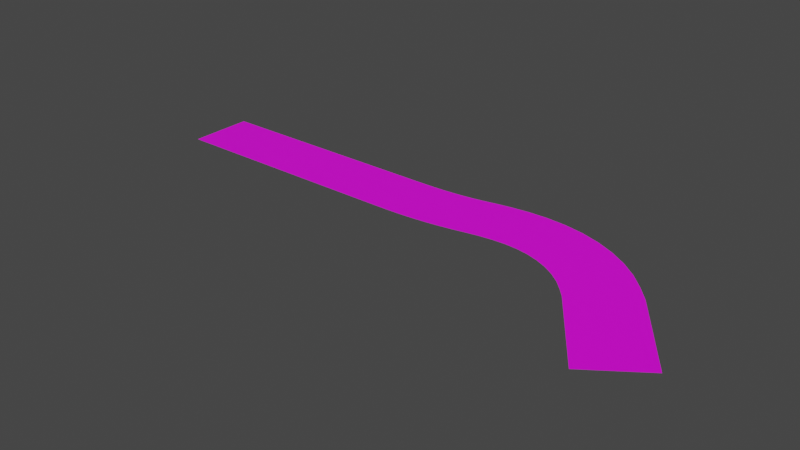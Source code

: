 # Source: Farm_Road.blend  (saved by Blender 3.1.7; exported with 4.5.12 LTS)
import bpy
from mathutils import Matrix  # noqa: F401  (used for matrix-valued properties, if any)

bpy.ops.wm.read_factory_settings(use_empty=True)
scene = bpy.context.scene
scene.name = 'Scene'

# ---- collections
col_collection = bpy.data.collections.new('Collection'); scene.collection.children.link(col_collection)

# ---- images (referenced by path relative to the original .blend; pixels are not part of the script)
import os
ASSET_DIR = os.environ.get("B2B_ASSET_DIR", "")  # directory of the original .blend (textures are referenced by path, not embedded)
HERE = os.path.dirname(os.path.abspath(__file__))  # packed textures are extracted next to this script under _unpacked/

def load_image(name, relpath, width, height, colorspace="sRGB"):
    """Load a texture the original file referenced (path relative to the .blend, or extracted next to this script)."""
    p = next((c for c in (os.path.join(HERE, relpath), os.path.join(ASSET_DIR, relpath)) if relpath and os.path.exists(c)), "")
    if p:
        img = bpy.data.images.load(p, check_existing=True)
        img.name = name
    else:  # same state as the original file: an image datablock whose file is absent (Cycles renders it pink)
        img = bpy.data.images.new(name, width, height)
        img.source = "FILE"
        img.filepath = "//" + (relpath or name)
    img.colorspace_settings.name = colorspace
    return img
img_black_png_001 = load_image('Black.png.001', 'Black.png', 1024, 1024, 'sRGB')
img_white_png_001 = load_image('White.png.001', 'White.png', 1024, 1024, 'sRGB')
img_yellow_png_001 = load_image('Yellow.png.001', 'Yellow.png', 1024, 1024, 'sRGB')

# ---- materials (node trees are filled in below, after node groups)
mat_m_road = bpy.data.materials.new('M_Road')
mat_m_road.use_transparent_shadow = False
mat_m_road.diffuse_color = (0.8, 0.5449, 0.1592, 1.0)
mat_m_road_lines_white = bpy.data.materials.new('M_Road_Lines_White')
mat_m_road_lines_white.use_transparent_shadow = False
mat_m_road_lines_yellow = bpy.data.materials.new('M_Road_Lines_Yellow')
mat_m_road_lines_yellow.use_transparent_shadow = False

# ---- material node trees
mat_m_road.use_nodes = True; mat_m_road.node_tree.nodes.clear()
_N = mat_m_road.node_tree.nodes; _L = mat_m_road.node_tree.links
n0 = _N.new('ShaderNodeBsdfPrincipled'); n0.name = 'Principled BSDF'; n0.location = (10, 300)
n0.distribution = 'GGX'
n0.subsurface_method = 'RANDOM_WALK_SKIN'
n0.inputs[3].default_value = 1.45
n0.inputs[27].default_value = (0.0, 0.0, 0.0, 1.0)
n0.inputs[28].default_value = 1.0
n1 = _N.new('ShaderNodeOutputMaterial'); n1.name = 'Material Output'; n1.location = (300, 300)
n2 = _N.new('ShaderNodeTexImage'); n2.name = '이미지 텍스처'; n2.location = (-320, 290)
n2.image = img_black_png_001
_L.new(n0.outputs[0], n1.inputs[0])
_L.new(n2.outputs[0], n0.inputs[0])
n1.is_active_output = True
mat_m_road_lines_white.use_nodes = True; mat_m_road_lines_white.node_tree.nodes.clear()
_N = mat_m_road_lines_white.node_tree.nodes; _L = mat_m_road_lines_white.node_tree.links
n0 = _N.new('ShaderNodeBsdfPrincipled'); n0.name = 'Principled BSDF'; n0.location = (10, 300)
n0.distribution = 'GGX'
n0.subsurface_method = 'RANDOM_WALK_SKIN'
n0.inputs[3].default_value = 1.45
n0.inputs[27].default_value = (0.0, 0.0, 0.0, 1.0)
n0.inputs[28].default_value = 1.0
n1 = _N.new('ShaderNodeOutputMaterial'); n1.name = 'Material Output'; n1.location = (300, 300)
n2 = _N.new('ShaderNodeTexImage'); n2.name = '이미지 텍스처'; n2.location = (-288, 223)
n2.image = img_white_png_001
_L.new(n0.outputs[0], n1.inputs[0])
_L.new(n2.outputs[0], n0.inputs[0])
n1.is_active_output = True
mat_m_road_lines_yellow.use_nodes = True; mat_m_road_lines_yellow.node_tree.nodes.clear()
_N = mat_m_road_lines_yellow.node_tree.nodes; _L = mat_m_road_lines_yellow.node_tree.links
n0 = _N.new('ShaderNodeBsdfPrincipled'); n0.name = 'Principled BSDF'; n0.location = (10, 300)
n0.distribution = 'GGX'
n0.subsurface_method = 'RANDOM_WALK_SKIN'
n0.inputs[3].default_value = 1.45
n0.inputs[27].default_value = (0.0, 0.0, 0.0, 1.0)
n0.inputs[28].default_value = 1.0
n1 = _N.new('ShaderNodeOutputMaterial'); n1.name = 'Material Output'; n1.location = (300, 300)
n2 = _N.new('ShaderNodeTexImage'); n2.name = '이미지 텍스처'; n2.location = (-283, 237)
n2.image = img_yellow_png_001
_L.new(n0.outputs[0], n1.inputs[0])
_L.new(n2.outputs[0], n0.inputs[0])
n1.is_active_output = True

# ---- world
world_world = bpy.data.worlds.new('World'); scene.world = world_world
world_world.use_nodes = True; world_world.node_tree.nodes.clear()
_N = world_world.node_tree.nodes; _L = world_world.node_tree.links
n0 = _N.new('ShaderNodeOutputWorld'); n0.name = 'World Output'; n0.location = (300, 300)
n1 = _N.new('ShaderNodeBackground'); n1.name = 'Background'; n1.location = (10, 300)
n1.inputs[0].default_value = (0.05088, 0.05088, 0.05088, 1.0)
_L.new(n1.outputs[0], n0.inputs[0])
n0.is_active_output = True
world_world.color = (0.05088, 0.05088, 0.05088)
world_world.use_sun_shadow = False
world_world.sun_shadow_jitter_overblur = 0.0

# ---- meshes
me_sm_road_01_md = bpy.data.meshes.new('SM_Road_01.md')
me_sm_road_01_md.from_pydata([(-33.64, -0.455, 0.01), (-29.09, 2.926, 0.01), (-33.64, 2.926, 0.01), (-29.09, -0.455, 0.01), (-33.64, -3.836, 0.01), (-24.55, 2.926, 0.01), (-29.09, -3.836, 0.01), (-24.55, -0.455, 0.01), (-20.0, 2.926, 0.01), (-24.55, -3.836, 0.01), (-20.0, -0.455, 0.01), (-15.46, 2.926, 0.01), (-20.0, -3.836, 0.01), (-15.46, -0.455, 0.01), (-15.46, -3.836, 0.01), (-14.28, 2.926, 0.01), (-14.28, -3.836, 0.01), (-14.28, -0.455, 0.01), (-13.1, -0.455, 0.01), (-13.1, -3.836, 0.01), (-13.1, 2.926, 0.01), (-11.93, -3.836, 0.01), (-11.93, -0.455, 0.01), (-11.93, 2.926, 0.01), (-10.75, -3.836, 0.01), (-10.75, -0.455, 0.01), (-10.75, 2.926, 0.01), (-9.573, 2.926, 0.01), (-9.572, -0.455, 0.01), (-9.571, -3.836, 0.01), (-8.402, 2.926, 0.01), (-8.398, -0.4551, 0.01), (-8.394, -3.836, 0.01), (-7.194, -3.827, 0.01), (-7.226, -0.4466, 0.01), (-7.257, 2.934, 0.01), (-5.95, -3.799, 0.01), (-6.056, -0.4209, 0.01), (-6.163, 2.957, 0.01), (-5.094, 3.005, 0.01), (-4.888, -0.3683, 0.01), (-4.682, -3.742, 0.01), (-4.029, 3.087, 0.01), (-3.411, -3.645, 0.01), (-3.72, -0.2791, 0.01), (-2.139, -3.507, 0.01), (-2.553, -0.1531, 0.01), (-2.966, 3.201, 0.01), (-0.8703, -3.33, 0.01), (-1.388, 0.009556, 0.01), (-1.906, 3.349, 0.01), (0.4013, -3.113, 0.01), (-0.1776, 0.2189, 0.01), (-0.7565, 3.551, 0.01), (1.682, -2.854, 0.01), (1.127, 0.485, 0.01), (0.5731, 3.824, 0.01), (3.001, -2.609, 0.01), (2.564, 0.745, 0.01), (2.127, 4.099, 0.01), (4.388, -2.432, 0.01), (4.169, 0.9365, 0.01), (3.951, 4.305, 0.01), (5.786, -2.365, 0.01), (5.862, 1.003, 0.01), (5.939, 4.37, 0.01), (7.136, -2.448, 0.01), (7.562, 0.8872, 0.01), (7.987, 4.223, 0.01), (8.436, -2.683, 0.01), (9.238, 0.5802, 0.01), (10.04, 3.844, 0.01), (12.05, 3.215, 0.01), (10.86, 0.07197, 0.01), (9.679, -3.071, 0.01), (13.97, 2.347, 0.01), (12.42, -0.629, 0.01), (10.86, -3.605, 0.01), (15.78, 1.25, 0.01), (13.87, -1.514, 0.01), (11.96, -4.279, 0.01), (17.43, -0.04925, 0.01), (15.2, -2.566, 0.01), (12.98, -5.082, 0.01), (18.9, -1.526, 0.01), (16.39, -3.765, 0.01), (13.89, -6.004, 0.01), (14.63, -6.849, 0.01), (17.39, -4.903, 0.01), (20.15, -2.956, 0.01), (16.14, -8.981, 0.01), (18.9, -7.034, 0.01), (21.66, -5.087, 0.01), (17.64, -11.11, 0.01), (20.41, -9.166, 0.01), (23.17, -7.219, 0.01), (19.15, -13.24, 0.01), (21.91, -11.3, 0.01), (20.66, -15.38, 0.01), (24.67, -9.351, 0.01), (23.42, -13.43, 0.01), (26.18, -11.48, 0.01), (-33.64, -3.061, 0.016), (-15.46, -2.921, 0.016), (-33.64, -2.921, 0.016), (-15.46, -3.061, 0.016), (-14.28, -2.921, 0.016), (-14.28, -3.061, 0.016), (-13.1, -2.921, 0.016), (-13.1, -3.061, 0.016), (-11.93, -2.921, 0.016), (-11.93, -3.061, 0.016), (-10.75, -2.921, 0.016), (-10.75, -3.061, 0.016), (-9.572, -2.921, 0.016), (-9.571, -3.061, 0.016), (-8.395, -2.921, 0.016), (-8.395, -3.061, 0.016), (-7.201, -3.052, 0.016), (-7.202, -2.912, 0.016), (-5.975, -3.024, 0.016), (-5.979, -2.885, 0.016), (-4.738, -2.829, 0.016), (-4.73, -2.968, 0.016), (-3.482, -2.873, 0.016), (-3.495, -2.734, 0.016), (-2.234, -2.738, 0.016), (-2.251, -2.599, 0.016), (-0.989, -2.564, 0.016), (-1.01, -2.426, 0.016), (0.2686, -2.349, 0.016), (0.2446, -2.211, 0.016), (1.555, -2.088, 0.016), (1.532, -1.95, 0.016), (2.901, -1.84, 0.016), (2.883, -1.701, 0.016), (4.338, -1.66, 0.016), (4.329, -1.52, 0.016), (5.803, -1.593, 0.016), (5.806, -1.453, 0.016), (7.234, -1.683, 0.016), (7.252, -1.545, 0.016), (8.62, -1.935, 0.016), (8.653, -1.8, 0.016), (10.0, -2.22, 0.016), (9.951, -2.35, 0.016), (11.28, -2.799, 0.016), (11.21, -2.923, 0.016), (12.48, -3.531, 0.016), (12.4, -3.645, 0.016), (13.58, -4.401, 0.016), (13.49, -4.505, 0.016), (14.57, -5.398, 0.016), (14.46, -5.491, 0.016), (15.26, -6.403, 0.016), (15.38, -6.322, 0.016), (16.77, -8.535, 0.016), (16.88, -8.454, 0.016), (18.28, -10.67, 0.016), (18.39, -10.59, 0.016), (19.78, -12.8, 0.016), (19.9, -12.72, 0.016), (21.29, -14.93, 0.016), (21.4, -14.85, 0.016), (-33.64, 2.011, 0.016), (-15.46, 2.151, 0.016), (-33.64, 2.151, 0.016), (-15.46, 2.011, 0.016), (-14.28, 2.151, 0.016), (-14.28, 2.011, 0.016), (-13.1, 2.151, 0.016), (-13.1, 2.011, 0.016), (-11.93, 2.151, 0.016), (-11.93, 2.011, 0.016), (-10.75, 2.151, 0.016), (-10.75, 2.011, 0.016), (-9.573, 2.151, 0.016), (-9.573, 2.011, 0.016), (-8.401, 2.151, 0.016), (-8.401, 2.011, 0.016), (-7.249, 2.019, 0.016), (-7.25, 2.159, 0.016), (-6.134, 2.043, 0.016), (-6.138, 2.183, 0.016), (-5.047, 2.232, 0.016), (-5.039, 2.092, 0.016), (-3.958, 2.315, 0.016), (-3.945, 2.175, 0.016), (-2.854, 2.293, 0.016), (-2.872, 2.432, 0.016), (-1.766, 2.445, 0.016), (-1.787, 2.584, 0.016), (-0.5998, 2.649, 0.016), (-0.6237, 2.787, 0.016), (0.7231, 2.92, 0.016), (0.7002, 3.058, 0.016), (2.246, 3.191, 0.016), (2.228, 3.33, 0.016), (4.01, 3.393, 0.016), (4.001, 3.533, 0.016), (5.919, 3.459, 0.016), (5.922, 3.598, 0.016), (7.872, 3.32, 0.016), (7.889, 3.458, 0.016), (9.824, 2.96, 0.016), (9.857, 3.095, 0.016), (11.78, 2.494, 0.016), (11.73, 2.364, 0.016), (13.62, 1.664, 0.016), (13.55, 1.541, 0.016), (15.34, 0.6163, 0.016), (15.26, 0.502, 0.016), (16.92, -0.6263, 0.016), (16.83, -0.7305, 0.016), (18.32, -2.04, 0.016), (18.22, -2.132, 0.016), (19.41, -3.483, 0.016), (19.52, -3.402, 0.016), (20.91, -5.614, 0.016), (21.03, -5.534, 0.016), (22.42, -7.746, 0.016), (22.53, -7.666, 0.016), (23.93, -9.878, 0.016), (24.04, -9.797, 0.016), (25.43, -12.01, 0.016), (25.55, -11.93, 0.016), (-33.64, -0.716, 0.016), (-15.46, -0.52, 0.016), (-33.64, -0.52, 0.016), (-15.46, -0.716, 0.016), (-14.28, -0.52, 0.016), (-14.28, -0.716, 0.016), (-13.1, -0.716, 0.016), (-13.1, -0.52, 0.016), (-11.93, -0.716, 0.016), (-11.93, -0.52, 0.016), (-10.75, -0.716, 0.016), (-10.75, -0.52, 0.016), (-9.572, -0.52, 0.016), (-9.572, -0.716, 0.016), (-8.398, -0.5201, 0.016), (-8.397, -0.7161, 0.016), (-7.223, -0.7075, 0.016), (-7.225, -0.5115, 0.016), (-6.048, -0.6817, 0.016), (-6.054, -0.4858, 0.016), (-4.884, -0.4332, 0.016), (-4.872, -0.6287, 0.016), (-3.714, -0.3438, 0.016), (-3.696, -0.5389, 0.016), (-2.521, -0.412, 0.016), (-2.545, -0.2176, 0.016), (-1.348, -0.2482, 0.016), (-1.378, -0.05465, 0.016), (-0.1329, -0.03814, 0.016), (-0.1664, 0.1549, 0.016), (1.17, 0.2276, 0.016), (1.138, 0.4209, 0.016), (2.598, 0.4866, 0.016), (2.572, 0.6807, 0.016), (4.186, 0.6768, 0.016), (4.174, 0.8718, 0.016), (5.856, 0.743, 0.016), (5.861, 0.938, 0.016), (7.529, 0.6299, 0.016), (7.554, 0.8231, 0.016), (9.177, 0.3284, 0.016), (9.223, 0.5175, 0.016), (10.84, 0.0116, 0.016), (10.77, -0.1704, 0.016), (12.39, -0.6862, 0.016), (12.3, -0.8585, 0.016), (13.83, -1.567, 0.016), (13.72, -1.728, 0.016), (15.16, -2.614, 0.016), (15.03, -2.76, 0.016), (16.35, -3.808, 0.016), (16.2, -3.938, 0.016), (17.18, -5.053, 0.016), (17.34, -4.94, 0.016), (18.69, -7.185, 0.016), (18.85, -7.072, 0.016), (20.19, -9.316, 0.016), (20.35, -9.203, 0.016), (21.7, -11.45, 0.016), (21.86, -11.34, 0.016), (23.21, -13.58, 0.016), (23.37, -13.47, 0.016), (22.13, -11.15, 0.016), (23.47, -13.39, 0.016), (23.63, -13.28, 0.016), (21.97, -11.26, 0.016), (20.62, -9.016, 0.016), (20.46, -9.129, 0.016), (19.11, -6.884, 0.016), (18.95, -6.997, 0.016), (17.61, -4.752, 0.016), (17.45, -4.865, 0.016), (16.59, -3.592, 0.016), (16.44, -3.722, 0.016), (15.25, -2.517, 0.016), (15.38, -2.372, 0.016), (13.91, -1.461, 0.016), (14.02, -1.301, 0.016), (12.45, -0.5718, 0.016), (12.54, -0.3995, 0.016), (10.89, 0.1323, 0.016), (10.96, 0.3144, 0.016), (9.254, 0.6429, 0.016), (9.3, 0.8319, 0.016), (7.595, 1.144, 0.016), (7.57, 0.9512, 0.016), (5.868, 1.262, 0.016), (5.864, 1.067, 0.016), (4.153, 1.196, 0.016), (4.165, 1.001, 0.016), (2.53, 1.003, 0.016), (2.556, 0.8094, 0.016), (1.085, 0.7424, 0.016), (1.117, 0.5491, 0.016), (-0.2222, 0.476, 0.016), (-0.1887, 0.283, 0.016), (-1.428, 0.2673, 0.016), (-1.398, 0.07376, 0.016), (-2.585, 0.1058, 0.016), (-2.561, -0.08865, 0.016), (-3.744, -0.0193, 0.016), (-3.726, -0.2144, 0.016), (-4.892, -0.3035, 0.016), (-4.904, -0.1079, 0.016), (-6.058, -0.356, 0.016), (-6.065, -0.1601, 0.016), (-7.228, -0.1856, 0.016), (-7.226, -0.3816, 0.016), (-8.398, -0.1941, 0.016), (-8.398, -0.3901, 0.016), (-9.572, -0.39, 0.016), (-9.572, -0.194, 0.016), (-10.75, -0.39, 0.016), (-10.75, -0.194, 0.016), (-11.93, -0.194, 0.016), (-11.93, -0.39, 0.016), (-13.1, -0.194, 0.016), (-13.1, -0.39, 0.016), (-14.28, -0.39, 0.016), (-14.28, -0.194, 0.016), (-15.46, -0.194, 0.016), (-15.46, -0.39, 0.016), (-33.64, -0.39, 0.016), (-33.64, -0.194, 0.016)], [], [(0, 1, 2), (0, 3, 1), (4, 3, 0), (3, 5, 1), (4, 6, 3), (3, 7, 5), (6, 7, 3), (7, 8, 5), (6, 9, 7), (7, 10, 8), (9, 10, 7), (10, 11, 8), (9, 12, 10), (13, 11, 10), (12, 13, 10), (14, 13, 12), (13, 15, 11), (16, 13, 14), (17, 15, 13), (13, 16, 17), (15, 17, 18), (16, 18, 17), (19, 18, 16), (18, 20, 15), (21, 18, 19), (22, 20, 18), (18, 21, 22), (20, 22, 23), (24, 22, 21), (25, 23, 22), (22, 24, 25), (23, 25, 26), (25, 27, 26), (24, 28, 25), (28, 27, 25), (29, 28, 24), (28, 30, 27), (29, 31, 28), (31, 30, 28), (32, 31, 29), (33, 31, 32), (34, 30, 31), (31, 33, 34), (30, 34, 35), (36, 34, 33), (37, 35, 34), (34, 36, 37), (35, 37, 38), (37, 39, 38), (36, 40, 37), (39, 37, 40), (40, 36, 41), (40, 42, 39), (43, 40, 41), (40, 43, 44), (42, 40, 44), (44, 43, 45), (42, 44, 46), (45, 46, 44), (46, 47, 42), (46, 45, 48), (47, 46, 49), (48, 49, 46), (49, 50, 47), (49, 48, 51), (50, 49, 52), (51, 52, 49), (52, 53, 50), (54, 52, 51), (55, 53, 52), (52, 54, 55), (53, 55, 56), (57, 55, 54), (58, 56, 55), (55, 57, 58), (56, 58, 59), (60, 58, 57), (61, 59, 58), (58, 60, 61), (59, 61, 62), (63, 61, 60), (64, 62, 61), (61, 63, 64), (62, 64, 65), (66, 64, 63), (67, 65, 64), (64, 66, 67), (65, 67, 68), (69, 67, 66), (70, 68, 67), (67, 69, 70), (68, 70, 71), (70, 72, 71), (69, 73, 70), (72, 70, 73), (73, 69, 74), (73, 75, 72), (74, 76, 73), (75, 73, 76), (76, 74, 77), (76, 78, 75), (77, 79, 76), (78, 76, 79), (79, 77, 80), (79, 81, 78), (80, 82, 79), (81, 79, 82), (82, 80, 83), (82, 84, 81), (83, 85, 82), (84, 82, 85), (85, 83, 86), (87, 85, 86), (88, 84, 85), (85, 87, 88), (84, 88, 89), (90, 88, 87), (91, 89, 88), (88, 90, 91), (89, 91, 92), (93, 91, 90), (94, 92, 91), (91, 93, 94), (92, 94, 95), (96, 94, 93), (97, 95, 94), (94, 96, 97), (98, 97, 96), (95, 97, 99), (97, 98, 100), (100, 99, 97), (99, 100, 101), (102, 103, 104), (102, 105, 103), (105, 106, 103), (105, 107, 106), (107, 108, 106), (107, 109, 108), (109, 110, 108), (109, 111, 110), (111, 112, 110), (111, 113, 112), (113, 114, 112), (113, 115, 114), (115, 116, 114), (115, 117, 116), (118, 116, 117), (116, 118, 119), (120, 119, 118), (119, 120, 121), (120, 122, 121), (122, 120, 123), (124, 122, 123), (122, 124, 125), (124, 126, 125), (127, 125, 126), (126, 128, 127), (129, 127, 128), (128, 130, 129), (131, 129, 130), (132, 131, 130), (133, 131, 132), (134, 133, 132), (135, 133, 134), (136, 135, 134), (137, 135, 136), (138, 137, 136), (137, 138, 139), (140, 139, 138), (139, 140, 141), (142, 141, 140), (141, 142, 143), (142, 144, 143), (144, 142, 145), (145, 146, 144), (146, 145, 147), (147, 148, 146), (148, 147, 149), (149, 150, 148), (150, 149, 151), (151, 152, 150), (152, 151, 153), (154, 152, 153), (152, 154, 155), (156, 155, 154), (155, 156, 157), (158, 157, 156), (157, 158, 159), (160, 159, 158), (159, 160, 161), (162, 161, 160), (161, 162, 163), (164, 165, 166), (164, 167, 165), (167, 168, 165), (167, 169, 168), (169, 170, 168), (169, 171, 170), (171, 172, 170), (171, 173, 172), (173, 174, 172), (173, 175, 174), (175, 176, 174), (175, 177, 176), (177, 178, 176), (177, 179, 178), (180, 178, 179), (178, 180, 181), (182, 181, 180), (181, 182, 183), (182, 184, 183), (184, 182, 185), (185, 186, 184), (186, 185, 187), (187, 188, 186), (189, 186, 188), (188, 190, 189), (191, 189, 190), (190, 192, 191), (193, 191, 192), (194, 193, 192), (195, 193, 194), (196, 195, 194), (197, 195, 196), (198, 197, 196), (199, 197, 198), (200, 199, 198), (199, 200, 201), (202, 201, 200), (201, 202, 203), (204, 203, 202), (203, 204, 205), (204, 206, 205), (206, 204, 207), (207, 208, 206), (208, 207, 209), (209, 210, 208), (210, 209, 211), (211, 212, 210), (212, 211, 213), (213, 214, 212), (214, 213, 215), (216, 214, 215), (214, 216, 217), (218, 217, 216), (217, 218, 219), (220, 219, 218), (219, 220, 221), (222, 221, 220), (221, 222, 223), (224, 223, 222), (223, 224, 225), (226, 227, 228), (226, 229, 227), (229, 230, 227), (230, 229, 231), (232, 230, 231), (230, 232, 233), (234, 233, 232), (233, 234, 235), (236, 235, 234), (235, 236, 237), (236, 238, 237), (236, 239, 238), (239, 240, 238), (239, 241, 240), (242, 240, 241), (240, 242, 243), (244, 243, 242), (243, 244, 245), (244, 246, 245), (246, 244, 247), (247, 248, 246), (248, 247, 249), (249, 250, 248), (251, 248, 250), (250, 252, 251), (253, 251, 252), (252, 254, 253), (255, 253, 254), (256, 255, 254), (257, 255, 256), (258, 257, 256), (259, 257, 258), (260, 259, 258), (259, 260, 261), (262, 261, 260), (261, 262, 263), (264, 263, 262), (263, 264, 265), (266, 265, 264), (265, 266, 267), (266, 268, 267), (268, 266, 269), (269, 270, 268), (270, 269, 271), (271, 272, 270), (272, 271, 273), (273, 274, 272), (274, 273, 275), (275, 276, 274), (276, 275, 277), (278, 276, 277), (276, 278, 279), (280, 279, 278), (279, 280, 281), (282, 281, 280), (281, 282, 283), (284, 283, 282), (283, 284, 285), (286, 285, 284), (285, 286, 287), (288, 289, 290), (289, 288, 291), (292, 291, 288), (291, 292, 293), (294, 293, 292), (293, 294, 295), (296, 295, 294), (295, 296, 297), (298, 297, 296), (297, 298, 299), (298, 300, 299), (300, 298, 301), (301, 302, 300), (302, 301, 303), (303, 304, 302), (304, 303, 305), (305, 306, 304), (306, 305, 307), (307, 308, 306), (308, 307, 309), (310, 308, 309), (308, 310, 311), (312, 311, 310), (311, 312, 313), (314, 313, 312), (313, 314, 315), (316, 315, 314), (315, 316, 317), (316, 318, 317), (317, 318, 319), (318, 320, 319), (319, 320, 321), (320, 322, 321), (323, 321, 322), (322, 324, 323), (325, 323, 324), (324, 326, 325), (327, 325, 326), (326, 328, 327), (328, 326, 329), (329, 330, 328), (330, 329, 331), (332, 330, 331), (330, 332, 333), (334, 333, 332), (333, 334, 335), (336, 335, 334), (336, 334, 337), (338, 336, 337), (338, 337, 339), (340, 338, 339), (338, 340, 341), (342, 341, 340), (341, 342, 343), (342, 344, 343), (344, 342, 345), (346, 344, 345), (344, 346, 347), (348, 347, 346), (348, 346, 349)])
me_sm_road_01_md.polygons.foreach_set('material_index', [0, 0, 0, 0, 0, 0, 0, 0, 0, 0, 0, 0, 0, 0, 0, 0, 0, 0, 0, 0, 0, 0, 0, 0, 0, 0, 0, 0, 0, 0, 0, 0, 0, 0, 0, 0, 0, 0, 0, 0, 0, 0, 0, 0, 0, 0, 0, 0, 0, 0, 0, 0, 0, 0, 0, 0, 0, 0, 0, 0, 0, 0, 0, 0, 0, 0, 0, 0, 0, 0, 0, 0, 0, 0, 0, 0, 0, 0, 0, 0, 0, 0, 0, 0, 0, 0, 0, 0, 0, 0, 0, 0, 0, 0, 0, 0, 0, 0, 0, 0, 0, 0, 0, 0, 0, 0, 0, 0, 0, 0, 0, 0, 0, 0, 0, 0, 0, 0, 0, 0, 0, 0, 0, 0, 0, 0, 0, 0, 0, 0, 0, 0, 1, 1, 1, 1, 1, 1, 1, 1, 1, 1, 1, 1, 1, 1, 1, 1, 1, 1, 1, 1, 1, 1, 1, 1, 1, 1, 1, 1, 1, 1, 1, 1, 1, 1, 1, 1, 1, 1, 1, 1, 1, 1, 1, 1, 1, 1, 1, 1, 1, 1, 1, 1, 1, 1, 1, 1, 1, 1, 1, 1, 1, 1, 1, 1, 1, 1, 1, 1, 1, 1, 1, 1, 1, 1, 1, 1, 1, 1, 1, 1, 1, 1, 1, 1, 1, 1, 1, 1, 1, 1, 1, 1, 1, 1, 1, 1, 1, 1, 1, 1, 1, 1, 1, 1, 1, 1, 1, 1, 1, 1, 1, 1, 1, 1, 1, 1, 1, 1, 1, 1, 2, 2, 2, 2, 2, 2, 2, 2, 2, 2, 2, 2, 2, 2, 2, 2, 2, 2, 2, 2, 2, 2, 2, 2, 2, 2, 2, 2, 2, 2, 2, 2, 2, 2, 2, 2, 2, 2, 2, 2, 2, 2, 2, 2, 2, 2, 2, 2, 2, 2, 2, 2, 2, 2, 2, 2, 2, 2, 2, 2, 2, 2, 2, 2, 2, 2, 2, 2, 2, 2, 2, 2, 2, 2, 2, 2, 2, 2, 2, 2, 2, 2, 2, 2, 2, 2, 2, 2, 2, 2, 2, 2, 2, 2, 2, 2, 2, 2, 2, 2, 2, 2, 2, 2, 2, 2, 2, 2, 2, 2, 2, 2, 2, 2, 2, 2, 2, 2, 2, 2])
_uv = me_sm_road_01_md.uv_layers.new(name='UV_SINGLE')
_uv.uv.foreach_set('vector', [0.4998, 6.766, 0.9995, 5.926, 0.9995, 6.766, 0.4998, 6.766, 0.4998, 5.926, 0.9995, 5.926, 3.052e-05, 6.766, 0.4998, 5.926, 0.4998, 6.766, 0.4998, 5.926, 0.9995, 5.086, 0.9995, 5.926, 3.052e-05, 6.766, 3.052e-05, 5.926, 0.4998, 5.926, 0.4998, 5.926, 0.4998, 5.086, 0.9995, 5.086, 3.052e-05, 5.926, 0.4998, 5.086, 0.4998, 5.926, 0.4998, 5.086, 0.9995, 4.246, 0.9995, 5.086, 3.052e-05, 5.926, 3.052e-05, 5.086, 0.4998, 5.086, 0.4998, 5.086, 0.4998, 4.246, 0.9995, 4.246, 3.052e-05, 5.086, 0.4998, 4.246, 0.4998, 5.086, 0.4998, 4.246, 0.9995, 3.406, 0.9995, 4.246, 3.052e-05, 5.086, 3.052e-05, 4.246, 0.4998, 4.246, 0.4998, 3.406, 0.9995, 3.406, 0.4998, 4.246, 3.052e-05, 4.246, 0.4998, 3.406, 0.4998, 4.246, 3.052e-05, 3.406, 0.4998, 3.406, 3.052e-05, 4.246, 0.4998, 3.406, 0.9995, 3.189, 0.9995, 3.406, 3.052e-05, 3.189, 0.4998, 3.406, 3.052e-05, 3.406, 0.4998, 3.189, 0.9995, 3.189, 0.4998, 3.406, 0.4998, 3.406, 3.052e-05, 3.189, 0.4998, 3.189, 0.9995, 3.189, 0.4998, 3.189, 0.4998, 2.972, 3.052e-05, 3.189, 0.4998, 2.972, 0.4998, 3.189, 3.052e-05, 2.972, 0.4998, 2.972, 3.052e-05, 3.189, 0.4998, 2.972, 0.9995, 2.972, 0.9995, 3.189, 3.052e-05, 2.754, 0.4998, 2.972, 3.052e-05, 2.972, 0.4998, 2.754, 0.9995, 2.972, 0.4998, 2.972, 0.4998, 2.972, 3.052e-05, 2.754, 0.4998, 2.754, 0.9995, 2.972, 0.4998, 2.754, 0.9995, 2.754, 3.052e-05, 2.536, 0.4998, 2.754, 3.052e-05, 2.754, 0.4998, 2.536, 0.9995, 2.754, 0.4998, 2.754, 0.4998, 2.754, 3.052e-05, 2.536, 0.4998, 2.536, 0.9995, 2.754, 0.4998, 2.536, 0.9995, 2.536, 0.4998, 2.536, 0.9995, 2.318, 0.9995, 2.536, 3.052e-05, 2.536, 0.4998, 2.318, 0.4998, 2.536, 0.4998, 2.318, 0.9995, 2.318, 0.4998, 2.536, 3.052e-05, 2.318, 0.4998, 2.318, 3.052e-05, 2.536, 0.4998, 2.318, 0.9995, 2.102, 0.9995, 2.318, 3.052e-05, 2.318, 0.4998, 2.102, 0.4998, 2.318, 0.4998, 2.102, 0.9995, 2.102, 0.4998, 2.318, 3.052e-05, 2.102, 0.4998, 2.102, 3.052e-05, 2.318, 3.052e-05, 1.887, 0.4998, 2.102, 3.052e-05, 2.102, 0.4998, 1.887, 0.9995, 2.102, 0.4998, 2.102, 0.4998, 2.102, 3.052e-05, 1.887, 0.4998, 1.887, 0.9995, 2.102, 0.4998, 1.887, 0.9995, 1.887, 3.052e-05, 1.676, 0.4998, 1.887, 3.052e-05, 1.887, 0.4998, 1.676, 0.9995, 1.887, 0.4998, 1.887, 0.4998, 1.887, 3.052e-05, 1.676, 0.4998, 1.676, 0.9995, 1.887, 0.4998, 1.676, 0.9995, 1.676, 0.4998, 1.676, 0.9995, 1.468, 0.9995, 1.676, 3.052e-05, 1.676, 0.4998, 1.468, 0.4998, 1.676, 0.9995, 1.468, 0.4998, 1.676, 0.4998, 1.468, 0.4998, 1.468, 3.052e-05, 1.676, 3.052e-05, 1.468, 0.4998, 1.468, 0.9995, 1.261, 0.9995, 1.468, 3.052e-05, 1.261, 0.4998, 1.468, 3.052e-05, 1.468, 0.4998, 1.468, 3.052e-05, 1.261, 0.4998, 1.261, 0.9995, 1.261, 0.4998, 1.468, 0.4998, 1.261, 0.4998, 1.261, 3.052e-05, 1.261, 3.052e-05, 1.054, 0.9995, 1.261, 0.4998, 1.261, 0.4998, 1.054, 3.052e-05, 1.054, 0.4998, 1.054, 0.4998, 1.261, 0.4998, 1.054, 0.9995, 1.054, 0.9995, 1.261, 0.4998, 1.054, 3.052e-05, 1.054, 3.052e-05, 0.8478, 0.9995, 1.054, 0.4998, 1.054, 0.4998, 0.8478, 3.052e-05, 0.8478, 0.4998, 0.8478, 0.4998, 1.054, 0.4998, 0.8478, 0.9995, 0.8478, 0.9995, 1.054, 0.4998, 0.8478, 3.052e-05, 0.8478, 3.052e-05, 0.6345, 0.9995, 0.8478, 0.4998, 0.8478, 0.4998, 0.6345, 3.052e-05, 0.6345, 0.4998, 0.6345, 0.4998, 0.8478, 0.4998, 0.6345, 0.9995, 0.6345, 0.9995, 0.8478, 3.052e-05, 0.4067, 0.4998, 0.6345, 3.052e-05, 0.6345, 0.4998, 0.4067, 0.9995, 0.6345, 0.4998, 0.6345, 0.4998, 0.6345, 3.052e-05, 0.4067, 0.4998, 0.4067, 0.9995, 0.6345, 0.4998, 0.4067, 0.9995, 0.4067, 3.052e-05, 0.1602, 0.4998, 0.4067, 3.052e-05, 0.4067, 0.4998, 0.1602, 0.9995, 0.4067, 0.4998, 0.4067, 0.4998, 0.4067, 3.052e-05, 0.1602, 0.4998, 0.1602, 0.9995, 0.4067, 0.4998, 0.1602, 0.9995, 0.1602, 3.052e-05, -0.1094, 0.4998, 0.1602, 3.052e-05, 0.1602, 0.4998, -0.1094, 0.9995, 0.1602, 0.4998, 0.1602, 0.4998, 0.1602, 3.052e-05, -0.1094, 0.4998, -0.1094, 0.9995, 0.1602, 0.4998, -0.1094, 0.9995, -0.1094, 3.052e-05, -0.3955, 0.4998, -0.1094, 3.052e-05, -0.1094, 0.4998, -0.3955, 0.9995, -0.1094, 0.4998, -0.1094, 0.4998, -0.1094, 3.052e-05, -0.3955, 0.4998, -0.3955, 0.9995, -0.1094, 0.4998, -0.3955, 0.9995, -0.3955, 3.052e-05, -0.6875, 0.4998, -0.3955, 3.052e-05, -0.3955, 0.4998, -0.6875, 0.9995, -0.3955, 0.4998, -0.3955, 0.4998, -0.3955, 3.052e-05, -0.6875, 0.4998, -0.6875, 0.9995, -0.3955, 0.4998, -0.6875, 0.9995, -0.6875, 3.052e-05, -0.9824, 0.4998, -0.6875, 3.052e-05, -0.6875, 0.4998, -0.9824, 0.9995, -0.6875, 0.4998, -0.6875, 0.4998, -0.6875, 3.052e-05, -0.9824, 0.4998, -0.9824, 0.9995, -0.6875, 0.4998, -0.9824, 0.9995, -0.9824, 0.4998, -0.9824, 0.9995, -1.275, 0.9995, -0.9824, 3.052e-05, -0.9824, 0.4998, -1.275, 0.4998, -0.9824, 0.9995, -1.275, 0.4998, -0.9824, 0.4998, -1.275, 0.4998, -1.275, 3.052e-05, -0.9824, 3.052e-05, -1.275, 0.4998, -1.275, 0.9995, -1.564, 0.9995, -1.275, 3.052e-05, -1.275, 0.4998, -1.564, 0.4998, -1.275, 0.9995, -1.564, 0.4998, -1.275, 0.4998, -1.564, 0.4998, -1.564, 3.052e-05, -1.275, 3.052e-05, -1.564, 0.4998, -1.564, 0.9995, -1.848, 0.9995, -1.564, 3.052e-05, -1.564, 0.4998, -1.848, 0.4998, -1.564, 0.9995, -1.848, 0.4998, -1.564, 0.4998, -1.848, 0.4998, -1.848, 3.052e-05, -1.564, 3.052e-05, -1.848, 0.4998, -1.848, 0.9995, -2.117, 0.9995, -1.848, 3.052e-05, -1.848, 0.4998, -2.117, 0.4998, -1.848, 0.9995, -2.117, 0.4998, -1.848, 0.4998, -2.117, 0.4998, -2.117, 3.052e-05, -1.848, 3.052e-05, -2.117, 0.4998, -2.117, 0.9995, -2.375, 0.9995, -2.117, 3.052e-05, -2.117, 0.4998, -2.375, 0.4998, -2.117, 0.9995, -2.375, 0.4998, -2.117, 0.4998, -2.375, 0.4998, -2.375, 3.052e-05, -2.117, 3.052e-05, -2.375, 3.052e-05, -2.59, 0.4998, -2.375, 3.052e-05, -2.375, 0.4998, -2.598, 0.9995, -2.375, 0.4998, -2.375, 0.4998, -2.375, 3.052e-05, -2.59, 0.4998, -2.598, 0.9995, -2.375, 0.4998, -2.598, 0.9995, -2.602, 3.052e-05, -2.723, 0.4998, -2.598, 3.052e-05, -2.59, 0.4998, -2.729, 0.9995, -2.602, 0.4998, -2.598, 0.4998, -2.598, 3.052e-05, -2.723, 0.4998, -2.729, 0.9995, -2.602, 0.4998, -2.729, 0.9995, -2.732, 3.052e-05, -2.855, 0.4998, -2.729, 3.052e-05, -2.723, 0.4998, -2.859, 0.9995, -2.732, 0.4998, -2.729, 0.4998, -2.729, 3.052e-05, -2.855, 0.4998, -2.859, 0.9995, -2.732, 0.4998, -2.859, 0.9995, -2.863, 3.052e-05, -2.988, 0.4998, -2.859, 3.052e-05, -2.855, 0.4998, -2.992, 0.9995, -2.863, 0.4998, -2.859, 0.4998, -2.859, 3.052e-05, -2.988, 0.4998, -2.992, 3.052e-05, -3.121, 0.4998, -2.992, 3.052e-05, -2.988, 0.9995, -2.863, 0.4998, -2.992, 0.9995, -2.994, 0.4998, -2.992, 3.052e-05, -3.121, 0.4998, -3.121, 0.4998, -3.121, 0.9995, -2.994, 0.4998, -2.992, 0.9995, -2.994, 0.4998, -3.121, 0.9995, -3.125, 3.052e-05, 6.766, 0.9995, 3.406, 0.9995, 6.766, 3.052e-05, 6.766, 3.052e-05, 3.406, 0.9995, 3.406, 3.052e-05, 3.406, 0.9995, 3.189, 0.9995, 3.406, 3.052e-05, 3.406, 3.052e-05, 3.189, 0.9995, 3.189, 3.052e-05, 3.189, 0.9995, 2.972, 0.9995, 3.189, 3.052e-05, 3.189, 3.052e-05, 2.972, 0.9995, 2.972, 3.052e-05, 2.972, 0.9995, 2.754, 0.9995, 2.972, 3.052e-05, 2.972, 3.052e-05, 2.754, 0.9995, 2.754, 3.052e-05, 2.754, 0.9995, 2.536, 0.9995, 2.754, 3.052e-05, 2.754, 3.052e-05, 2.536, 0.9995, 2.536, 3.052e-05, 2.536, 0.9995, 2.318, 0.9995, 2.536, 3.052e-05, 2.536, 3.052e-05, 2.318, 0.9995, 2.318, 3.052e-05, 2.318, 0.9995, 2.102, 0.9995, 2.318, 3.052e-05, 2.318, 3.052e-05, 2.102, 0.9995, 2.102, 3.052e-05, 1.887, 0.9995, 2.102, 3.052e-05, 2.102, 0.9995, 2.102, 3.052e-05, 1.887, 0.9995, 1.887, 3.052e-05, 1.676, 0.9995, 1.887, 3.052e-05, 1.887, 0.9995, 1.887, 3.052e-05, 1.676, 0.9995, 1.676, 3.052e-05, 1.676, 0.9995, 1.468, 0.9995, 1.676, 0.9995, 1.468, 3.052e-05, 1.676, 3.052e-05, 1.468, 3.052e-05, 1.261, 0.9995, 1.468, 3.052e-05, 1.468, 0.9995, 1.468, 3.052e-05, 1.261, 0.9995, 1.261, 3.052e-05, 1.261, 3.052e-05, 1.054, 0.9995, 1.261, 0.9995, 1.054, 0.9995, 1.261, 3.052e-05, 1.054, 3.052e-05, 1.054, 3.052e-05, 0.8478, 0.9995, 1.054, 0.9995, 0.8478, 0.9995, 1.054, 3.052e-05, 0.8478, 3.052e-05, 0.8478, 3.052e-05, 0.6345, 0.9995, 0.8478, 0.9995, 0.6345, 0.9995, 0.8478, 3.052e-05, 0.6345, 3.052e-05, 0.4067, 0.9995, 0.6345, 3.052e-05, 0.6345, 0.9995, 0.4067, 0.9995, 0.6345, 3.052e-05, 0.4067, 3.052e-05, 0.1602, 0.9995, 0.4067, 3.052e-05, 0.4067, 0.9995, 0.1602, 0.9995, 0.4067, 3.052e-05, 0.1602, 3.052e-05, -0.1094, 0.9995, 0.1602, 3.052e-05, 0.1602, 0.9995, -0.1094, 0.9995, 0.1602, 3.052e-05, -0.1094, 3.052e-05, -0.3955, 0.9995, -0.1094, 3.052e-05, -0.1094, 0.9995, -0.1094, 3.052e-05, -0.3955, 0.9995, -0.3955, 3.052e-05, -0.6875, 0.9995, -0.3955, 3.052e-05, -0.3955, 0.9995, -0.3955, 3.052e-05, -0.6875, 0.9995, -0.6875, 3.052e-05, -0.9824, 0.9995, -0.6875, 3.052e-05, -0.6875, 0.9995, -0.6875, 3.052e-05, -0.9824, 0.9995, -0.9824, 3.052e-05, -0.9824, 0.9995, -1.275, 0.9995, -0.9824, 0.9995, -1.275, 3.052e-05, -0.9824, 3.052e-05, -1.275, 3.052e-05, -1.275, 0.9995, -1.564, 0.9995, -1.275, 0.9995, -1.564, 3.052e-05, -1.275, 3.052e-05, -1.564, 3.052e-05, -1.564, 0.9995, -1.848, 0.9995, -1.564, 0.9995, -1.848, 3.052e-05, -1.564, 3.052e-05, -1.848, 3.052e-05, -1.848, 0.9995, -2.117, 0.9995, -1.848, 0.9995, -2.117, 3.052e-05, -1.848, 3.052e-05, -2.117, 3.052e-05, -2.117, 0.9995, -2.375, 0.9995, -2.117, 0.9995, -2.375, 3.052e-05, -2.117, 3.052e-05, -2.375, 3.052e-05, -2.592, 0.9995, -2.375, 3.052e-05, -2.375, 0.9995, -2.375, 3.052e-05, -2.592, 0.9995, -2.592, 3.052e-05, -2.725, 0.9995, -2.592, 3.052e-05, -2.592, 0.9995, -2.592, 3.052e-05, -2.725, 0.9995, -2.725, 3.052e-05, -2.855, 0.9995, -2.725, 3.052e-05, -2.725, 0.9995, -2.725, 3.052e-05, -2.855, 0.9995, -2.857, 3.052e-05, -2.988, 0.9995, -2.857, 3.052e-05, -2.855, 0.9995, -2.857, 3.052e-05, -2.988, 0.9995, -2.988, 3.052e-05, -3.121, 0.9995, -2.988, 3.052e-05, -2.988, 0.9995, -2.988, 3.052e-05, -3.121, 0.9995, -3.121, 3.052e-05, 6.766, 0.9995, 3.406, 0.9995, 6.766, 3.052e-05, 6.766, 3.052e-05, 3.406, 0.9995, 3.406, 3.052e-05, 3.406, 0.9995, 3.189, 0.9995, 3.406, 3.052e-05, 3.406, 3.052e-05, 3.189, 0.9995, 3.189, 3.052e-05, 3.189, 0.9995, 2.972, 0.9995, 3.189, 3.052e-05, 3.189, 3.052e-05, 2.972, 0.9995, 2.972, 3.052e-05, 2.972, 0.9995, 2.754, 0.9995, 2.972, 3.052e-05, 2.972, 3.052e-05, 2.754, 0.9995, 2.754, 3.052e-05, 2.754, 0.9995, 2.536, 0.9995, 2.754, 3.052e-05, 2.754, 3.052e-05, 2.536, 0.9995, 2.536, 3.052e-05, 2.536, 0.9995, 2.318, 0.9995, 2.536, 3.052e-05, 2.536, 3.052e-05, 2.318, 0.9995, 2.318, 3.052e-05, 2.318, 0.9995, 2.102, 0.9995, 2.318, 3.052e-05, 2.318, 3.052e-05, 2.102, 0.9995, 2.102, 3.052e-05, 1.887, 0.9995, 2.102, 3.052e-05, 2.102, 0.9995, 2.102, 3.052e-05, 1.887, 0.9995, 1.887, 3.052e-05, 1.676, 0.9995, 1.887, 3.052e-05, 1.887, 0.9995, 1.887, 3.052e-05, 1.676, 0.9995, 1.676, 3.052e-05, 1.676, 0.9995, 1.468, 0.9995, 1.676, 0.9995, 1.468, 3.052e-05, 1.676, 3.052e-05, 1.468, 3.052e-05, 1.468, 0.9995, 1.261, 0.9995, 1.468, 0.9995, 1.261, 3.052e-05, 1.468, 3.052e-05, 1.261, 3.052e-05, 1.261, 3.052e-05, 1.054, 0.9995, 1.261, 0.9995, 1.054, 0.9995, 1.261, 3.052e-05, 1.054, 3.052e-05, 1.054, 3.052e-05, 0.8478, 0.9995, 1.054, 0.9995, 0.8478, 0.9995, 1.054, 3.052e-05, 0.8478, 3.052e-05, 0.8478, 3.052e-05, 0.6345, 0.9995, 0.8478, 0.9995, 0.6345, 0.9995, 0.8478, 3.052e-05, 0.6345, 3.052e-05, 0.4067, 0.9995, 0.6345, 3.052e-05, 0.6345, 0.9995, 0.4067, 0.9995, 0.6345, 3.052e-05, 0.4067, 3.052e-05, 0.1602, 0.9995, 0.4067, 3.052e-05, 0.4067, 0.9995, 0.1602, 0.9995, 0.4067, 3.052e-05, 0.1602, 3.052e-05, -0.1094, 0.9995, 0.1602, 3.052e-05, 0.1602, 0.9995, -0.1094, 0.9995, 0.1602, 3.052e-05, -0.1094, 3.052e-05, -0.3955, 0.9995, -0.1094, 3.052e-05, -0.1094, 0.9995, -0.1094, 3.052e-05, -0.3955, 0.9995, -0.3955, 3.052e-05, -0.6875, 0.9995, -0.3955, 3.052e-05, -0.3955, 0.9995, -0.3955, 3.052e-05, -0.6875, 0.9995, -0.6875, 3.052e-05, -0.9824, 0.9995, -0.6875, 3.052e-05, -0.6875, 0.9995, -0.6875, 3.052e-05, -0.9824, 0.9995, -0.9824, 3.052e-05, -0.9824, 0.9995, -1.275, 0.9995, -0.9824, 0.9995, -1.275, 3.052e-05, -0.9824, 3.052e-05, -1.275, 3.052e-05, -1.275, 0.9995, -1.564, 0.9995, -1.275, 0.9995, -1.564, 3.052e-05, -1.275, 3.052e-05, -1.564, 3.052e-05, -1.564, 0.9995, -1.848, 0.9995, -1.564, 0.9995, -1.848, 3.052e-05, -1.564, 3.052e-05, -1.848, 3.052e-05, -1.848, 0.9995, -2.117, 0.9995, -1.848, 0.9995, -2.117, 3.052e-05, -1.848, 3.052e-05, -2.117, 3.052e-05, -2.117, 0.9995, -2.375, 0.9995, -2.117, 0.9995, -2.375, 3.052e-05, -2.117, 3.052e-05, -2.375, 3.052e-05, -2.602, 0.9995, -2.375, 3.052e-05, -2.375, 0.9995, -2.375, 3.052e-05, -2.602, 0.9995, -2.602, 3.052e-05, -2.732, 0.9995, -2.602, 3.052e-05, -2.602, 0.9995, -2.602, 3.052e-05, -2.732, 0.9995, -2.732, 3.052e-05, -2.863, 0.9995, -2.732, 3.052e-05, -2.732, 0.9995, -2.732, 3.052e-05, -2.863, 0.9995, -2.863, 3.052e-05, -2.994, 0.9995, -2.863, 3.052e-05, -2.863, 0.9995, -2.863, 3.052e-05, -2.994, 0.9995, -2.994, 3.052e-05, -3.125, 0.9995, -2.994, 3.052e-05, -2.994, 0.9995, -2.994, 3.052e-05, -3.125, 0.9995, -3.125, 3.052e-05, 6.766, 0.9995, 3.406, 0.9995, 6.766, 3.052e-05, 6.766, 3.052e-05, 3.406, 0.9995, 3.406, 3.052e-05, 3.406, 0.9995, 3.189, 0.9995, 3.406, 0.9995, 3.189, 3.052e-05, 3.406, 3.052e-05, 3.189, 3.052e-05, 2.972, 0.9995, 3.189, 3.052e-05, 3.189, 0.9995, 3.189, 3.052e-05, 2.972, 0.9995, 2.972, 3.052e-05, 2.754, 0.9995, 2.972, 3.052e-05, 2.972, 0.9995, 2.972, 3.052e-05, 2.754, 0.9995, 2.754, 3.052e-05, 2.536, 0.9995, 2.754, 3.052e-05, 2.754, 0.9995, 2.754, 3.052e-05, 2.536, 0.9995, 2.536, 3.052e-05, 2.536, 0.9995, 2.318, 0.9995, 2.536, 3.052e-05, 2.536, 3.052e-05, 2.318, 0.9995, 2.318, 3.052e-05, 2.318, 0.9995, 2.102, 0.9995, 2.318, 3.052e-05, 2.318, 3.052e-05, 2.102, 0.9995, 2.102, 3.052e-05, 1.887, 0.9995, 2.102, 3.052e-05, 2.102, 0.9995, 2.102, 3.052e-05, 1.887, 0.9995, 1.887, 3.052e-05, 1.676, 0.9995, 1.887, 3.052e-05, 1.887, 0.9995, 1.887, 3.052e-05, 1.676, 0.9995, 1.676, 3.052e-05, 1.676, 0.9995, 1.468, 0.9995, 1.676, 0.9995, 1.468, 3.052e-05, 1.676, 3.052e-05, 1.468, 3.052e-05, 1.468, 0.9995, 1.261, 0.9995, 1.468, 0.9995, 1.261, 3.052e-05, 1.468, 3.052e-05, 1.261, 3.052e-05, 1.261, 3.052e-05, 1.054, 0.9995, 1.261, 0.9995, 1.054, 0.9995, 1.261, 3.052e-05, 1.054, 3.052e-05, 1.054, 3.052e-05, 0.8478, 0.9995, 1.054, 0.9995, 0.8478, 0.9995, 1.054, 3.052e-05, 0.8478, 3.052e-05, 0.8478, 3.052e-05, 0.6345, 0.9995, 0.8478, 0.9995, 0.6345, 0.9995, 0.8478, 3.052e-05, 0.6345, 3.052e-05, 0.4067, 0.9995, 0.6345, 3.052e-05, 0.6345, 0.9995, 0.4067, 0.9995, 0.6345, 3.052e-05, 0.4067, 3.052e-05, 0.1602, 0.9995, 0.4067, 3.052e-05, 0.4067, 0.9995, 0.1602, 0.9995, 0.4067, 3.052e-05, 0.1602, 3.052e-05, -0.1094, 0.9995, 0.1602, 3.052e-05, 0.1602, 0.9995, 0.1602, 3.052e-05, -0.1094, 0.9995, -0.1094, 3.052e-05, -0.3955, 0.9995, -0.1094, 3.052e-05, -0.1094, 0.9995, -0.1094, 3.052e-05, -0.3955, 0.9995, -0.3955, 3.052e-05, -0.6875, 0.9995, -0.3955, 3.052e-05, -0.3955, 0.9995, -0.3955, 3.052e-05, -0.6875, 0.9995, -0.6875, 3.052e-05, -0.9824, 0.9995, -0.6875, 3.052e-05, -0.6875, 0.9995, -0.6875, 3.052e-05, -0.9824, 0.9995, -0.9824, 3.052e-05, -0.9824, 0.9995, -1.275, 0.9995, -0.9824, 0.9995, -1.275, 3.052e-05, -0.9824, 3.052e-05, -1.275, 3.052e-05, -1.275, 0.9995, -1.564, 0.9995, -1.275, 0.9995, -1.564, 3.052e-05, -1.275, 3.052e-05, -1.564, 3.052e-05, -1.564, 0.9995, -1.848, 0.9995, -1.564, 0.9995, -1.848, 3.052e-05, -1.564, 3.052e-05, -1.848, 3.052e-05, -1.848, 0.9995, -2.117, 0.9995, -1.848, 0.9995, -2.117, 3.052e-05, -1.848, 3.052e-05, -2.117, 3.052e-05, -2.117, 0.9995, -2.375, 0.9995, -2.117, 0.9995, -2.375, 3.052e-05, -2.117, 3.052e-05, -2.375, 3.052e-05, -2.598, 0.9995, -2.375, 3.052e-05, -2.375, 0.9995, -2.375, 3.052e-05, -2.598, 0.9995, -2.598, 3.052e-05, -2.729, 0.9995, -2.598, 3.052e-05, -2.598, 0.9995, -2.598, 3.052e-05, -2.729, 0.9995, -2.729, 3.052e-05, -2.859, 0.9995, -2.729, 3.052e-05, -2.729, 0.9995, -2.729, 3.052e-05, -2.859, 0.9995, -2.859, 3.052e-05, -2.992, 0.9995, -2.859, 3.052e-05, -2.859, 0.9995, -2.859, 3.052e-05, -2.992, 0.9995, -2.992, 3.052e-05, -3.121, 0.9995, -2.992, 3.052e-05, -2.992, 0.9995, -2.992, 3.052e-05, -3.121, 0.9995, -3.121, 0.9995, -2.992, 3.052e-05, -3.121, 0.9995, -3.121, 3.052e-05, -3.121, 0.9995, -2.992, 3.052e-05, -2.992, 0.9995, -2.861, 3.052e-05, -2.992, 0.9995, -2.992, 3.052e-05, -2.992, 0.9995, -2.861, 3.052e-05, -2.859, 0.9995, -2.729, 3.052e-05, -2.859, 0.9995, -2.861, 3.052e-05, -2.859, 0.9995, -2.729, 3.052e-05, -2.729, 0.9995, -2.598, 3.052e-05, -2.729, 0.9995, -2.729, 3.052e-05, -2.729, 0.9995, -2.598, 3.052e-05, -2.598, 0.9995, -2.375, 3.052e-05, -2.598, 0.9995, -2.598, 3.052e-05, -2.598, 0.9995, -2.375, 3.052e-05, -2.375, 0.9995, -2.375, 3.052e-05, -2.117, 3.052e-05, -2.375, 3.052e-05, -2.117, 0.9995, -2.375, 0.9995, -2.117, 0.9995, -2.117, 3.052e-05, -1.848, 3.052e-05, -2.117, 3.052e-05, -1.848, 0.9995, -2.117, 0.9995, -1.848, 0.9995, -1.848, 3.052e-05, -1.564, 3.052e-05, -1.848, 3.052e-05, -1.564, 0.9995, -1.848, 0.9995, -1.564, 0.9995, -1.564, 3.052e-05, -1.275, 3.052e-05, -1.564, 3.052e-05, -1.275, 0.9995, -1.564, 0.9995, -1.275, 0.9995, -1.275, 3.052e-05, -0.9824, 3.052e-05, -1.275, 3.052e-05, -0.9824, 0.9995, -1.275, 0.9995, -0.9824, 0.9995, -0.6875, 3.052e-05, -0.9824, 0.9995, -0.9824, 3.052e-05, -0.9824, 0.9995, -0.6875, 3.052e-05, -0.6875, 0.9995, -0.3955, 3.052e-05, -0.6875, 0.9995, -0.6875, 3.052e-05, -0.6875, 0.9995, -0.3955, 3.052e-05, -0.3955, 0.9995, -0.1094, 3.052e-05, -0.3955, 0.9995, -0.3955, 3.052e-05, -0.3955, 0.9995, -0.1094, 3.052e-05, -0.1094, 0.9995, 0.1602, 3.052e-05, -0.1094, 0.9995, -0.1094, 3.052e-05, -0.1094, 0.9995, 0.1602, 3.052e-05, 0.1602, 0.9995, 0.1602, 0.9995, 0.4067, 3.052e-05, 0.1602, 3.052e-05, 0.1602, 0.9995, 0.4067, 3.052e-05, 0.4067, 0.9995, 0.4067, 0.9995, 0.6345, 3.052e-05, 0.4067, 3.052e-05, 0.4067, 0.9995, 0.6345, 3.052e-05, 0.6345, 0.9995, 0.6345, 0.9995, 0.8478, 3.052e-05, 0.6345, 3.052e-05, 0.8478, 3.052e-05, 0.6345, 0.9995, 0.8478, 0.9995, 0.8478, 0.9995, 1.054, 3.052e-05, 0.8478, 3.052e-05, 1.054, 3.052e-05, 0.8478, 0.9995, 1.054, 0.9995, 1.054, 0.9995, 1.261, 3.052e-05, 1.054, 3.052e-05, 1.261, 3.052e-05, 1.054, 0.9995, 1.261, 0.9995, 1.261, 3.052e-05, 1.468, 3.052e-05, 1.261, 3.052e-05, 1.468, 0.9995, 1.261, 0.9995, 1.468, 0.9995, 1.468, 3.052e-05, 1.676, 3.052e-05, 1.468, 3.052e-05, 1.676, 0.9995, 1.468, 0.9995, 1.676, 0.9995, 1.887, 3.052e-05, 1.676, 0.9995, 1.676, 3.052e-05, 1.676, 0.9995, 1.887, 3.052e-05, 1.887, 0.9995, 2.102, 3.052e-05, 1.887, 0.9995, 1.887, 3.052e-05, 1.887, 0.9995, 2.102, 3.052e-05, 2.102, 3.052e-05, 2.318, 3.052e-05, 2.102, 0.9995, 2.102, 3.052e-05, 2.318, 0.9995, 2.102, 0.9995, 2.318, 3.052e-05, 2.536, 3.052e-05, 2.318, 0.9995, 2.318, 3.052e-05, 2.536, 0.9995, 2.318, 0.9995, 2.536, 0.9995, 2.754, 3.052e-05, 2.536, 0.9995, 2.536, 3.052e-05, 2.536, 0.9995, 2.754, 3.052e-05, 2.754, 0.9995, 2.972, 3.052e-05, 2.754, 0.9995, 2.754, 3.052e-05, 2.754, 0.9995, 2.972, 3.052e-05, 2.972, 0.9995, 2.972, 3.052e-05, 3.189, 3.052e-05, 2.972, 3.052e-05, 3.189, 0.9995, 2.972, 0.9995, 3.189, 0.9995, 3.406, 3.052e-05, 3.189, 0.9995, 3.189, 3.052e-05, 3.189, 0.9995, 3.406, 3.052e-05, 3.406, 3.052e-05, 6.766, 3.052e-05, 3.406, 0.9995, 3.406, 3.052e-05, 6.766, 0.9995, 3.406, 0.9995, 6.766])
_uv.active_render = True
_uv = me_sm_road_01_md.uv_layers.new(name='EXTRAUVS0')
_uv.uv.foreach_set('vector', [0.896, 0.998, 0.9937, 0.9135, 0.9937, 0.998, 0.896, 0.998, 0.896, 0.9135, 0.9937, 0.9135, 0.7988, 0.998, 0.896, 0.9135, 0.896, 0.998, 0.896, 0.9135, 0.9937, 0.829, 0.9937, 0.9135, 0.7988, 0.998, 0.7988, 0.9135, 0.896, 0.9135, 0.896, 0.9135, 0.896, 0.829, 0.9937, 0.829, 0.7988, 0.9135, 0.896, 0.829, 0.896, 0.9135, 0.896, 0.829, 0.9937, 0.7444, 0.9937, 0.829, 0.7988, 0.9135, 0.7988, 0.829, 0.896, 0.829, 0.896, 0.829, 0.896, 0.7444, 0.9937, 0.7444, 0.7988, 0.829, 0.896, 0.7444, 0.896, 0.829, 0.896, 0.7444, 0.9937, 0.6599, 0.9937, 0.7444, 0.7988, 0.829, 0.7988, 0.7444, 0.896, 0.7444, 0.896, 0.6599, 0.9937, 0.6599, 0.896, 0.7444, 0.7988, 0.7444, 0.896, 0.6599, 0.896, 0.7444, 0.7988, 0.6599, 0.896, 0.6599, 0.7988, 0.7444, 0.896, 0.6599, 0.9937, 0.6379, 0.9937, 0.6599, 0.7988, 0.6379, 0.896, 0.6599, 0.7988, 0.6599, 0.896, 0.6379, 0.9937, 0.6379, 0.896, 0.6599, 0.896, 0.6599, 0.7988, 0.6379, 0.896, 0.6379, 0.9937, 0.6379, 0.896, 0.6379, 0.896, 0.616, 0.7988, 0.6379, 0.896, 0.616, 0.896, 0.6379, 0.7988, 0.616, 0.896, 0.616, 0.7988, 0.6379, 0.896, 0.616, 0.9937, 0.616, 0.9937, 0.6379, 0.7988, 0.594, 0.896, 0.616, 0.7988, 0.616, 0.896, 0.594, 0.9937, 0.616, 0.896, 0.616, 0.896, 0.616, 0.7988, 0.594, 0.896, 0.594, 0.9937, 0.616, 0.896, 0.594, 0.9937, 0.594, 0.7988, 0.5723, 0.896, 0.594, 0.7988, 0.594, 0.896, 0.5723, 0.9937, 0.594, 0.896, 0.594, 0.896, 0.594, 0.7988, 0.5723, 0.896, 0.5723, 0.9937, 0.594, 0.896, 0.5723, 0.9937, 0.5723, 0.896, 0.5723, 0.9937, 0.5503, 0.9937, 0.5723, 0.7988, 0.5723, 0.896, 0.5503, 0.896, 0.5723, 0.896, 0.5503, 0.9937, 0.5503, 0.896, 0.5723, 0.7988, 0.5503, 0.896, 0.5503, 0.7988, 0.5723, 0.896, 0.5503, 0.9937, 0.5283, 0.9937, 0.5503, 0.7988, 0.5503, 0.896, 0.5283, 0.896, 0.5503, 0.896, 0.5283, 0.9937, 0.5283, 0.896, 0.5503, 0.7988, 0.5283, 0.896, 0.5283, 0.7988, 0.5503, 0.7988, 0.5068, 0.896, 0.5283, 0.7988, 0.5283, 0.896, 0.5068, 0.9937, 0.5283, 0.896, 0.5283, 0.896, 0.5283, 0.7988, 0.5068, 0.896, 0.5068, 0.9937, 0.5283, 0.896, 0.5068, 0.9937, 0.5068, 0.7988, 0.4858, 0.896, 0.5068, 0.7988, 0.5068, 0.896, 0.4858, 0.9937, 0.5068, 0.896, 0.5068, 0.896, 0.5068, 0.7988, 0.4858, 0.896, 0.4858, 0.9937, 0.5068, 0.896, 0.4858, 0.9937, 0.4858, 0.896, 0.4858, 0.9937, 0.4648, 0.9937, 0.4858, 0.7988, 0.4858, 0.896, 0.4648, 0.896, 0.4858, 0.9937, 0.4648, 0.896, 0.4858, 0.896, 0.4648, 0.896, 0.4648, 0.7988, 0.4858, 0.7988, 0.4648, 0.896, 0.4648, 0.9937, 0.4438, 0.9937, 0.4648, 0.7988, 0.4438, 0.896, 0.4648, 0.7988, 0.4648, 0.896, 0.4648, 0.7988, 0.4438, 0.896, 0.4438, 0.9937, 0.4438, 0.896, 0.4648, 0.896, 0.4438, 0.896, 0.4438, 0.7988, 0.4438, 0.7988, 0.4229, 0.9937, 0.4438, 0.896, 0.4438, 0.896, 0.4229, 0.7988, 0.4229, 0.896, 0.4229, 0.896, 0.4438, 0.896, 0.4229, 0.9937, 0.4229, 0.9937, 0.4438, 0.896, 0.4229, 0.7988, 0.4229, 0.7988, 0.4023, 0.9937, 0.4229, 0.896, 0.4229, 0.896, 0.4023, 0.7988, 0.4023, 0.896, 0.4023, 0.896, 0.4229, 0.896, 0.4023, 0.9937, 0.4023, 0.9937, 0.4229, 0.896, 0.4023, 0.7988, 0.4023, 0.7988, 0.3809, 0.9937, 0.4023, 0.896, 0.4023, 0.896, 0.3809, 0.7988, 0.3809, 0.896, 0.3809, 0.896, 0.4023, 0.896, 0.3809, 0.9937, 0.3809, 0.9937, 0.4023, 0.7988, 0.3579, 0.896, 0.3809, 0.7988, 0.3809, 0.896, 0.3579, 0.9937, 0.3809, 0.896, 0.3809, 0.896, 0.3809, 0.7988, 0.3579, 0.896, 0.3579, 0.9937, 0.3809, 0.896, 0.3579, 0.9937, 0.3579, 0.7988, 0.333, 0.896, 0.3579, 0.7988, 0.3579, 0.896, 0.333, 0.9937, 0.3579, 0.896, 0.3579, 0.896, 0.3579, 0.7988, 0.333, 0.896, 0.333, 0.9937, 0.3579, 0.896, 0.333, 0.9937, 0.333, 0.7988, 0.3057, 0.896, 0.333, 0.7988, 0.333, 0.896, 0.3057, 0.9937, 0.333, 0.896, 0.333, 0.896, 0.333, 0.7988, 0.3057, 0.896, 0.3057, 0.9937, 0.333, 0.896, 0.3057, 0.9937, 0.3057, 0.7988, 0.2769, 0.896, 0.3057, 0.7988, 0.3057, 0.896, 0.2769, 0.9937, 0.3057, 0.896, 0.3057, 0.896, 0.3057, 0.7988, 0.2769, 0.896, 0.2769, 0.9937, 0.3057, 0.896, 0.2769, 0.9937, 0.2769, 0.7988, 0.2476, 0.896, 0.2769, 0.7988, 0.2769, 0.896, 0.2476, 0.9937, 0.2769, 0.896, 0.2769, 0.896, 0.2769, 0.7988, 0.2476, 0.896, 0.2476, 0.9937, 0.2769, 0.896, 0.2476, 0.9937, 0.2476, 0.7988, 0.2178, 0.896, 0.2476, 0.7988, 0.2476, 0.896, 0.2178, 0.9937, 0.2476, 0.896, 0.2476, 0.896, 0.2476, 0.7988, 0.2178, 0.896, 0.2178, 0.9937, 0.2476, 0.896, 0.2178, 0.9937, 0.2178, 0.896, 0.2178, 0.9937, 0.1885, 0.9937, 0.2178, 0.7988, 0.2178, 0.896, 0.1885, 0.896, 0.2178, 0.9937, 0.1885, 0.896, 0.2178, 0.896, 0.1885, 0.896, 0.1885, 0.7988, 0.2178, 0.7988, 0.1885, 0.896, 0.1885, 0.9937, 0.1592, 0.9937, 0.1885, 0.7988, 0.1885, 0.896, 0.1592, 0.896, 0.1885, 0.9937, 0.1592, 0.896, 0.1885, 0.896, 0.1592, 0.896, 0.1592, 0.7988, 0.1885, 0.7988, 0.1592, 0.896, 0.1592, 0.9937, 0.1309, 0.9937, 0.1592, 0.7988, 0.1592, 0.896, 0.1309, 0.896, 0.1592, 0.9937, 0.1309, 0.896, 0.1592, 0.896, 0.1309, 0.896, 0.1309, 0.7988, 0.1592, 0.7988, 0.1309, 0.896, 0.1309, 0.9937, 0.1035, 0.9937, 0.1309, 0.7988, 0.1309, 0.896, 0.1035, 0.896, 0.1309, 0.9937, 0.1035, 0.896, 0.1309, 0.896, 0.1035, 0.896, 0.1035, 0.7988, 0.1309, 0.7988, 0.1035, 0.896, 0.1035, 0.9937, 0.07764, 0.9937, 0.1035, 0.7988, 0.1035, 0.896, 0.07764, 0.896, 0.1035, 0.9937, 0.07764, 0.896, 0.1035, 0.896, 0.07764, 0.896, 0.07764, 0.7988, 0.1035, 0.7988, 0.07764, 0.7988, 0.05615, 0.896, 0.07764, 0.7988, 0.07764, 0.896, 0.05518, 0.9937, 0.07764, 0.896, 0.07764, 0.896, 0.07764, 0.7988, 0.05615, 0.896, 0.05518, 0.9937, 0.07764, 0.896, 0.05518, 0.9937, 0.05469, 0.7988, 0.04248, 0.896, 0.05518, 0.7988, 0.05615, 0.896, 0.04199, 0.9937, 0.05469, 0.896, 0.05518, 0.896, 0.05518, 0.7988, 0.04248, 0.896, 0.04199, 0.9937, 0.05469, 0.896, 0.04199, 0.9937, 0.0415, 0.7988, 0.0293, 0.896, 0.04199, 0.7988, 0.04248, 0.896, 0.02881, 0.9937, 0.0415, 0.896, 0.04199, 0.896, 0.04199, 0.7988, 0.0293, 0.896, 0.02881, 0.9937, 0.0415, 0.896, 0.02881, 0.9937, 0.02832, 0.7988, 0.01611, 0.896, 0.02881, 0.7988, 0.0293, 0.896, 0.01562, 0.9937, 0.02832, 0.896, 0.02881, 0.896, 0.02881, 0.7988, 0.01611, 0.896, 0.01562, 0.7988, 0.002441, 0.896, 0.01562, 0.7988, 0.01611, 0.9937, 0.02832, 0.896, 0.01562, 0.9937, 0.01514, 0.896, 0.01562, 0.7988, 0.002441, 0.896, 0.002441, 0.896, 0.002441, 0.9937, 0.01514, 0.896, 0.01562, 0.9937, 0.01514, 0.896, 0.002441, 0.9937, 0.001953, 0.001953, 0.998, 0.197, 0.6597, 0.197, 0.998, 0.001953, 0.998, 0.001953, 0.6597, 0.197, 0.6597, 0.001953, 0.6597, 0.197, 0.6377, 0.197, 0.6597, 0.001953, 0.6597, 0.001953, 0.6377, 0.197, 0.6377, 0.001953, 0.6377, 0.197, 0.616, 0.197, 0.6377, 0.001953, 0.6377, 0.001953, 0.616, 0.197, 0.616, 0.001953, 0.616, 0.197, 0.594, 0.197, 0.616, 0.001953, 0.616, 0.001953, 0.594, 0.197, 0.594, 0.001953, 0.594, 0.197, 0.572, 0.197, 0.594, 0.001953, 0.594, 0.001953, 0.572, 0.197, 0.572, 0.001953, 0.572, 0.197, 0.55, 0.197, 0.572, 0.001953, 0.572, 0.001953, 0.55, 0.197, 0.55, 0.001953, 0.55, 0.197, 0.5283, 0.197, 0.55, 0.001953, 0.55, 0.001953, 0.5283, 0.197, 0.5283, 0.001953, 0.5066, 0.197, 0.5283, 0.001953, 0.5283, 0.197, 0.5283, 0.001953, 0.5066, 0.197, 0.5066, 0.001953, 0.4854, 0.197, 0.5066, 0.001953, 0.5066, 0.197, 0.5066, 0.001953, 0.4854, 0.197, 0.4854, 0.001953, 0.4854, 0.197, 0.4644, 0.197, 0.4854, 0.197, 0.4644, 0.001953, 0.4854, 0.001953, 0.4644, 0.001953, 0.4438, 0.197, 0.4644, 0.001953, 0.4644, 0.197, 0.4644, 0.001953, 0.4438, 0.197, 0.4438, 0.001953, 0.4438, 0.001953, 0.4229, 0.197, 0.4438, 0.197, 0.4229, 0.197, 0.4438, 0.001953, 0.4229, 0.001953, 0.4229, 0.001953, 0.4019, 0.197, 0.4229, 0.197, 0.4019, 0.197, 0.4229, 0.001953, 0.4019, 0.001953, 0.4019, 0.001953, 0.3804, 0.197, 0.4019, 0.197, 0.3804, 0.197, 0.4019, 0.001953, 0.3804, 0.001953, 0.3574, 0.197, 0.3804, 0.001953, 0.3804, 0.197, 0.3574, 0.197, 0.3804, 0.001953, 0.3574, 0.001953, 0.3325, 0.197, 0.3574, 0.001953, 0.3574, 0.197, 0.3325, 0.197, 0.3574, 0.001953, 0.3325, 0.001953, 0.3057, 0.197, 0.3325, 0.001953, 0.3325, 0.197, 0.3057, 0.197, 0.3325, 0.001953, 0.3057, 0.001953, 0.2769, 0.197, 0.3057, 0.001953, 0.3057, 0.197, 0.3057, 0.001953, 0.2769, 0.197, 0.2769, 0.001953, 0.2476, 0.197, 0.2769, 0.001953, 0.2769, 0.197, 0.2769, 0.001953, 0.2476, 0.197, 0.2476, 0.001953, 0.2178, 0.197, 0.2476, 0.001953, 0.2476, 0.197, 0.2476, 0.001953, 0.2178, 0.197, 0.2178, 0.001953, 0.2178, 0.197, 0.188, 0.197, 0.2178, 0.197, 0.188, 0.001953, 0.2178, 0.001953, 0.188, 0.001953, 0.188, 0.197, 0.1587, 0.197, 0.188, 0.197, 0.1587, 0.001953, 0.188, 0.001953, 0.1587, 0.001953, 0.1587, 0.197, 0.1304, 0.197, 0.1587, 0.197, 0.1304, 0.001953, 0.1587, 0.001953, 0.1304, 0.001953, 0.1304, 0.197, 0.1035, 0.197, 0.1304, 0.197, 0.1035, 0.001953, 0.1304, 0.001953, 0.1035, 0.001953, 0.1035, 0.197, 0.07764, 0.197, 0.1035, 0.197, 0.07764, 0.001953, 0.1035, 0.001953, 0.07764, 0.001953, 0.05566, 0.197, 0.07764, 0.001953, 0.07764, 0.197, 0.07764, 0.001953, 0.05566, 0.197, 0.05566, 0.001953, 0.04199, 0.197, 0.05566, 0.001953, 0.05566, 0.197, 0.05566, 0.001953, 0.04199, 0.197, 0.04199, 0.001953, 0.02881, 0.197, 0.04199, 0.001953, 0.04199, 0.197, 0.04199, 0.001953, 0.02881, 0.197, 0.02881, 0.001953, 0.01562, 0.197, 0.02881, 0.001953, 0.02881, 0.197, 0.02881, 0.001953, 0.01562, 0.197, 0.01562, 0.001953, 0.002441, 0.197, 0.01562, 0.001953, 0.01562, 0.197, 0.01562, 0.001953, 0.002441, 0.197, 0.001953, 0.5996, 0.998, 0.7944, 0.6599, 0.7944, 0.998, 0.5996, 0.998, 0.5996, 0.6599, 0.7944, 0.6599, 0.5996, 0.6599, 0.7944, 0.6379, 0.7944, 0.6599, 0.5996, 0.6599, 0.5996, 0.6379, 0.7944, 0.6379, 0.5996, 0.6379, 0.7944, 0.616, 0.7944, 0.6379, 0.5996, 0.6379, 0.5996, 0.616, 0.7944, 0.616, 0.5996, 0.616, 0.7944, 0.594, 0.7944, 0.616, 0.5996, 0.616, 0.5996, 0.594, 0.7944, 0.594, 0.5996, 0.594, 0.7944, 0.572, 0.7944, 0.594, 0.5996, 0.594, 0.5996, 0.572, 0.7944, 0.572, 0.5996, 0.572, 0.7944, 0.5503, 0.7944, 0.572, 0.5996, 0.572, 0.5996, 0.5503, 0.7944, 0.5503, 0.5996, 0.5503, 0.7944, 0.5283, 0.7944, 0.5503, 0.5996, 0.5503, 0.5996, 0.5283, 0.7944, 0.5283, 0.5996, 0.5068, 0.7944, 0.5283, 0.5996, 0.5283, 0.7944, 0.5283, 0.5996, 0.5068, 0.7944, 0.5068, 0.5996, 0.4858, 0.7944, 0.5068, 0.5996, 0.5068, 0.7944, 0.5068, 0.5996, 0.4858, 0.7944, 0.4858, 0.5996, 0.4858, 0.7944, 0.4648, 0.7944, 0.4858, 0.7944, 0.4648, 0.5996, 0.4858, 0.5996, 0.4648, 0.5996, 0.4648, 0.7944, 0.4438, 0.7944, 0.4648, 0.7944, 0.4438, 0.5996, 0.4648, 0.5996, 0.4438, 0.5996, 0.4438, 0.5996, 0.4229, 0.7944, 0.4438, 0.7944, 0.4229, 0.7944, 0.4438, 0.5996, 0.4229, 0.5996, 0.4229, 0.5996, 0.4023, 0.7944, 0.4229, 0.7944, 0.4023, 0.7944, 0.4229, 0.5996, 0.4023, 0.5996, 0.4023, 0.5996, 0.3809, 0.7944, 0.4023, 0.7944, 0.3809, 0.7944, 0.4023, 0.5996, 0.3809, 0.5996, 0.3579, 0.7944, 0.3809, 0.5996, 0.3809, 0.7944, 0.3579, 0.7944, 0.3809, 0.5996, 0.3579, 0.5996, 0.333, 0.7944, 0.3579, 0.5996, 0.3579, 0.7944, 0.333, 0.7944, 0.3579, 0.5996, 0.333, 0.5996, 0.3057, 0.7944, 0.333, 0.5996, 0.333, 0.7944, 0.3057, 0.7944, 0.333, 0.5996, 0.3057, 0.5996, 0.2769, 0.7944, 0.3057, 0.5996, 0.3057, 0.7944, 0.3057, 0.5996, 0.2769, 0.7944, 0.2769, 0.5996, 0.2476, 0.7944, 0.2769, 0.5996, 0.2769, 0.7944, 0.2769, 0.5996, 0.2476, 0.7944, 0.2476, 0.5996, 0.2178, 0.7944, 0.2476, 0.5996, 0.2476, 0.7944, 0.2476, 0.5996, 0.2178, 0.7944, 0.2178, 0.5996, 0.2178, 0.7944, 0.1885, 0.7944, 0.2178, 0.7944, 0.1885, 0.5996, 0.2178, 0.5996, 0.1885, 0.5996, 0.1885, 0.7944, 0.1592, 0.7944, 0.1885, 0.7944, 0.1592, 0.5996, 0.1885, 0.5996, 0.1592, 0.5996, 0.1592, 0.7944, 0.1309, 0.7944, 0.1592, 0.7944, 0.1309, 0.5996, 0.1592, 0.5996, 0.1309, 0.5996, 0.1309, 0.7944, 0.1035, 0.7944, 0.1309, 0.7944, 0.1035, 0.5996, 0.1309, 0.5996, 0.1035, 0.5996, 0.1035, 0.7944, 0.07764, 0.7944, 0.1035, 0.7944, 0.07764, 0.5996, 0.1035, 0.5996, 0.07764, 0.5996, 0.05469, 0.7944, 0.07764, 0.5996, 0.07764, 0.7944, 0.07764, 0.5996, 0.05469, 0.7944, 0.05469, 0.5996, 0.0415, 0.7944, 0.05469, 0.5996, 0.05469, 0.7944, 0.05469, 0.5996, 0.0415, 0.7944, 0.0415, 0.5996, 0.02832, 0.7944, 0.0415, 0.5996, 0.0415, 0.7944, 0.0415, 0.5996, 0.02832, 0.7944, 0.02832, 0.5996, 0.01514, 0.7944, 0.02832, 0.5996, 0.02832, 0.7944, 0.02832, 0.5996, 0.01514, 0.7944, 0.01514, 0.5996, 0.002441, 0.7944, 0.01514, 0.5996, 0.01514, 0.7944, 0.01514, 0.5996, 0.002441, 0.7944, 0.001953, 0.2012, 0.998, 0.3962, 0.6597, 0.3962, 0.998, 0.2012, 0.998, 0.2012, 0.6597, 0.3962, 0.6597, 0.2012, 0.6597, 0.3962, 0.6379, 0.3962, 0.6597, 0.3962, 0.6379, 0.2012, 0.6597, 0.2012, 0.6379, 0.2012, 0.616, 0.3962, 0.6379, 0.2012, 0.6379, 0.3962, 0.6379, 0.2012, 0.616, 0.3962, 0.616, 0.2012, 0.594, 0.3962, 0.616, 0.2012, 0.616, 0.3962, 0.616, 0.2012, 0.594, 0.3962, 0.594, 0.2012, 0.572, 0.3962, 0.594, 0.2012, 0.594, 0.3962, 0.594, 0.2012, 0.572, 0.3962, 0.572, 0.2012, 0.572, 0.3962, 0.5503, 0.3962, 0.572, 0.2012, 0.572, 0.2012, 0.5503, 0.3962, 0.5503, 0.2012, 0.5503, 0.3962, 0.5283, 0.3962, 0.5503, 0.2012, 0.5503, 0.2012, 0.5283, 0.3962, 0.5283, 0.2012, 0.5066, 0.3962, 0.5283, 0.2012, 0.5283, 0.3962, 0.5283, 0.2012, 0.5066, 0.3962, 0.5066, 0.2012, 0.4854, 0.3962, 0.5066, 0.2012, 0.5066, 0.3962, 0.5066, 0.2012, 0.4854, 0.3962, 0.4854, 0.2012, 0.4854, 0.3962, 0.4648, 0.3962, 0.4854, 0.3962, 0.4648, 0.2012, 0.4854, 0.2012, 0.4648, 0.2012, 0.4648, 0.3962, 0.4438, 0.3962, 0.4648, 0.3962, 0.4438, 0.2012, 0.4648, 0.2012, 0.4438, 0.2012, 0.4438, 0.2012, 0.4229, 0.3962, 0.4438, 0.3962, 0.4229, 0.3962, 0.4438, 0.2012, 0.4229, 0.2012, 0.4229, 0.2012, 0.4023, 0.3962, 0.4229, 0.3962, 0.4023, 0.3962, 0.4229, 0.2012, 0.4023, 0.2012, 0.4023, 0.2012, 0.3809, 0.3962, 0.4023, 0.3962, 0.3809, 0.3962, 0.4023, 0.2012, 0.3809, 0.2012, 0.3579, 0.3962, 0.3809, 0.2012, 0.3809, 0.3962, 0.3579, 0.3962, 0.3809, 0.2012, 0.3579, 0.2012, 0.333, 0.3962, 0.3579, 0.2012, 0.3579, 0.3962, 0.333, 0.3962, 0.3579, 0.2012, 0.333, 0.2012, 0.3057, 0.3962, 0.333, 0.2012, 0.333, 0.3962, 0.333, 0.2012, 0.3057, 0.3962, 0.3057, 0.2012, 0.2769, 0.3962, 0.3057, 0.2012, 0.3057, 0.3962, 0.3057, 0.2012, 0.2769, 0.3962, 0.2769, 0.2012, 0.2476, 0.3962, 0.2769, 0.2012, 0.2769, 0.3962, 0.2769, 0.2012, 0.2476, 0.3962, 0.2476, 0.2012, 0.2178, 0.3962, 0.2476, 0.2012, 0.2476, 0.3962, 0.2476, 0.2012, 0.2178, 0.3962, 0.2178, 0.2012, 0.2178, 0.3962, 0.188, 0.3962, 0.2178, 0.3962, 0.188, 0.2012, 0.2178, 0.2012, 0.188, 0.2012, 0.188, 0.3962, 0.1592, 0.3962, 0.188, 0.3962, 0.1592, 0.2012, 0.188, 0.2012, 0.1592, 0.2012, 0.1592, 0.3962, 0.1309, 0.3962, 0.1592, 0.3962, 0.1309, 0.2012, 0.1592, 0.2012, 0.1309, 0.2012, 0.1309, 0.3962, 0.1035, 0.3962, 0.1309, 0.3962, 0.1035, 0.2012, 0.1309, 0.2012, 0.1035, 0.2012, 0.1035, 0.3962, 0.07764, 0.3962, 0.1035, 0.3962, 0.07764, 0.2012, 0.1035, 0.2012, 0.07764, 0.2012, 0.05518, 0.3962, 0.07764, 0.2012, 0.07764, 0.3962, 0.07764, 0.2012, 0.05518, 0.3962, 0.05518, 0.2012, 0.04199, 0.3962, 0.05518, 0.2012, 0.05518, 0.3962, 0.05518, 0.2012, 0.04199, 0.3962, 0.04199, 0.2012, 0.02881, 0.3962, 0.04199, 0.2012, 0.04199, 0.3962, 0.04199, 0.2012, 0.02881, 0.3962, 0.02881, 0.2012, 0.01562, 0.3962, 0.02881, 0.2012, 0.02881, 0.3962, 0.02881, 0.2012, 0.01562, 0.3962, 0.01562, 0.2012, 0.002441, 0.3962, 0.01562, 0.2012, 0.01562, 0.3962, 0.01562, 0.2012, 0.002441, 0.3962, 0.001953, 0.5952, 0.01562, 0.4004, 0.002441, 0.5952, 0.001953, 0.4004, 0.002441, 0.5952, 0.01562, 0.4004, 0.01562, 0.5952, 0.02881, 0.4004, 0.01562, 0.5952, 0.01562, 0.4004, 0.01562, 0.5952, 0.02881, 0.4004, 0.02881, 0.5952, 0.04199, 0.4004, 0.02881, 0.5952, 0.02881, 0.4004, 0.02881, 0.5952, 0.04199, 0.4004, 0.04199, 0.5952, 0.05518, 0.4004, 0.04199, 0.5952, 0.04199, 0.4004, 0.04199, 0.5952, 0.05518, 0.4004, 0.05518, 0.5952, 0.07764, 0.4004, 0.05518, 0.5952, 0.05518, 0.4004, 0.05518, 0.5952, 0.07764, 0.4004, 0.07764, 0.5952, 0.07764, 0.4004, 0.1035, 0.4004, 0.07764, 0.4004, 0.1035, 0.5952, 0.07764, 0.5952, 0.1035, 0.5952, 0.1035, 0.4004, 0.1309, 0.4004, 0.1035, 0.4004, 0.1309, 0.5952, 0.1035, 0.5952, 0.1309, 0.5952, 0.1309, 0.4004, 0.1592, 0.4004, 0.1309, 0.4004, 0.1592, 0.5952, 0.1309, 0.5952, 0.1592, 0.5952, 0.1592, 0.4004, 0.188, 0.4004, 0.1592, 0.4004, 0.188, 0.5952, 0.1592, 0.5952, 0.188, 0.5952, 0.188, 0.4004, 0.2178, 0.4004, 0.188, 0.4004, 0.2178, 0.5952, 0.188, 0.5952, 0.2178, 0.5952, 0.2476, 0.4004, 0.2178, 0.5952, 0.2178, 0.4004, 0.2178, 0.5952, 0.2476, 0.4004, 0.2476, 0.5952, 0.2769, 0.4004, 0.2476, 0.5952, 0.2476, 0.4004, 0.2476, 0.5952, 0.2769, 0.4004, 0.2769, 0.5952, 0.3057, 0.4004, 0.2769, 0.5952, 0.2769, 0.4004, 0.2769, 0.5952, 0.3057, 0.4004, 0.3057, 0.5952, 0.333, 0.4004, 0.3057, 0.5952, 0.3057, 0.4004, 0.3057, 0.5952, 0.333, 0.4004, 0.333, 0.5952, 0.333, 0.5952, 0.3579, 0.4004, 0.333, 0.4004, 0.333, 0.5952, 0.3579, 0.4004, 0.3579, 0.5952, 0.3579, 0.5952, 0.3809, 0.4004, 0.3579, 0.4004, 0.3579, 0.5952, 0.3809, 0.4004, 0.3809, 0.5952, 0.3809, 0.5952, 0.4023, 0.4004, 0.3809, 0.4004, 0.4023, 0.4004, 0.3809, 0.5952, 0.4023, 0.5952, 0.4023, 0.5952, 0.4229, 0.4004, 0.4023, 0.4004, 0.4229, 0.4004, 0.4023, 0.5952, 0.4229, 0.5952, 0.4229, 0.5952, 0.4438, 0.4004, 0.4229, 0.4004, 0.4438, 0.4004, 0.4229, 0.5952, 0.4438, 0.5952, 0.4438, 0.4004, 0.4648, 0.4004, 0.4438, 0.4004, 0.4648, 0.5952, 0.4438, 0.5952, 0.4648, 0.5952, 0.4648, 0.4004, 0.4858, 0.4004, 0.4648, 0.4004, 0.4858, 0.5952, 0.4648, 0.5952, 0.4858, 0.5952, 0.5066, 0.4004, 0.4858, 0.5952, 0.4858, 0.4004, 0.4858, 0.5952, 0.5066, 0.4004, 0.5066, 0.5952, 0.5283, 0.4004, 0.5066, 0.5952, 0.5066, 0.4004, 0.5066, 0.5952, 0.5283, 0.4004, 0.5283, 0.4004, 0.5503, 0.4004, 0.5283, 0.5952, 0.5283, 0.4004, 0.5503, 0.5952, 0.5283, 0.5952, 0.5503, 0.4004, 0.572, 0.4004, 0.5503, 0.5952, 0.5503, 0.4004, 0.572, 0.5952, 0.5503, 0.5952, 0.572, 0.5952, 0.594, 0.4004, 0.572, 0.5952, 0.572, 0.4004, 0.572, 0.5952, 0.594, 0.4004, 0.594, 0.5952, 0.616, 0.4004, 0.594, 0.5952, 0.594, 0.4004, 0.594, 0.5952, 0.616, 0.4004, 0.616, 0.5952, 0.616, 0.4004, 0.6379, 0.4004, 0.616, 0.4004, 0.6379, 0.5952, 0.616, 0.5952, 0.6379, 0.5952, 0.6597, 0.4004, 0.6379, 0.5952, 0.6379, 0.4004, 0.6379, 0.5952, 0.6597, 0.4004, 0.6597, 0.4004, 0.998, 0.4004, 0.6597, 0.5952, 0.6597, 0.4004, 0.998, 0.5952, 0.6597, 0.5952, 0.998])
_ca = me_sm_road_01_md.color_attributes.new('PSKVTXCOL_0', 'BYTE_COLOR', 'CORNER')
_ca.data.foreach_set('color', [1.0, 0.0, 0.0, 1.0, 1.0, 0.0, 0.0, 1.0, 1.0, 0.0, 0.0, 1.0, 1.0, 0.0, 0.0, 1.0, 1.0, 0.0, 0.0, 1.0, 1.0, 0.0, 0.0, 1.0, 1.0, 0.0, 0.0, 1.0, 1.0, 0.0, 0.0, 1.0, 1.0, 0.0, 0.0, 1.0, 1.0, 0.0, 0.0, 1.0, 1.0, 0.0, 0.0, 1.0, 1.0, 0.0, 0.0, 1.0, 1.0, 0.0, 0.0, 1.0, 1.0, 0.0, 0.0, 1.0, 1.0, 0.0, 0.0, 1.0, 1.0, 0.0, 0.0, 1.0, 1.0, 0.0, 0.0, 1.0, 1.0, 0.0, 0.0, 1.0, 1.0, 0.0, 0.0, 1.0, 1.0, 0.0, 0.0, 1.0, 1.0, 0.0, 0.0, 1.0, 1.0, 0.0, 0.0, 1.0, 1.0, 0.0, 0.0, 1.0, 1.0, 0.0, 0.0, 1.0, 1.0, 0.0, 0.0, 1.0, 1.0, 0.0, 0.0, 1.0, 1.0, 0.0, 0.0, 1.0, 1.0, 0.0, 0.0, 1.0, 1.0, 0.0, 0.0, 1.0, 1.0, 0.0, 0.0, 1.0, 1.0, 0.0, 0.0, 1.0, 1.0, 0.0, 0.0, 1.0, 1.0, 0.0, 0.0, 1.0, 1.0, 0.0, 0.0, 1.0, 1.0, 0.0, 0.0, 1.0, 1.0, 0.0, 0.0, 1.0, 1.0, 0.0, 0.0, 1.0, 1.0, 0.0, 0.0, 1.0, 1.0, 0.0, 0.0, 1.0, 1.0, 0.0, 0.0, 1.0, 1.0, 0.0, 0.0, 1.0, 1.0, 0.0, 0.0, 1.0, 1.0, 0.0, 0.0, 1.0, 1.0, 0.0, 0.0, 1.0, 1.0, 0.0, 0.0, 1.0, 1.0, 0.0, 0.0, 1.0, 1.0, 0.0, 0.0, 1.0, 1.0, 0.0, 0.0, 1.0, 1.0, 0.0, 0.0, 1.0, 1.0, 0.0, 0.0, 1.0, 1.0, 0.0, 0.0, 1.0, 1.0, 0.0, 0.0, 1.0, 1.0, 0.0, 0.0, 1.0, 1.0, 0.0, 0.0, 1.0, 1.0, 0.0, 0.0, 1.0, 1.0, 0.0, 0.0, 1.0, 1.0, 0.0, 0.0, 1.0, 1.0, 0.0, 0.0, 1.0, 1.0, 0.0, 0.0, 1.0, 1.0, 0.0, 0.0, 1.0, 1.0, 0.0, 0.0, 1.0, 1.0, 0.0, 0.0, 1.0, 1.0, 0.0, 0.0, 1.0, 1.0, 0.0, 0.0, 1.0, 1.0, 0.0, 0.0, 1.0, 1.0, 0.0, 0.0, 1.0, 1.0, 0.0, 0.0, 1.0, 1.0, 0.0, 0.0, 1.0, 1.0, 0.0, 0.0, 1.0, 1.0, 0.0, 0.0, 1.0, 1.0, 0.0, 0.0, 1.0, 1.0, 0.0, 0.0, 1.0, 1.0, 0.0, 0.0, 1.0, 1.0, 0.0, 0.0, 1.0, 1.0, 0.0, 0.0, 1.0, 1.0, 0.0, 0.0, 1.0, 1.0, 0.0, 0.0, 1.0, 1.0, 0.0, 0.0, 1.0, 1.0, 0.0, 0.0, 1.0, 1.0, 0.0, 0.0, 1.0, 1.0, 0.0, 0.0, 1.0, 1.0, 0.0, 0.0, 1.0, 1.0, 0.0, 0.0, 1.0, 1.0, 0.0, 0.0, 1.0, 1.0, 0.0, 0.0, 1.0, 1.0, 0.0, 0.0, 1.0, 1.0, 0.0, 0.0, 1.0, 1.0, 0.0, 0.0, 1.0, 1.0, 0.0, 0.0, 1.0, 1.0, 0.0, 0.0, 1.0, 1.0, 0.0, 0.0, 1.0, 1.0, 0.0, 0.0, 1.0, 1.0, 0.0, 0.0, 1.0, 1.0, 0.0, 0.0, 1.0, 1.0, 0.0, 0.0, 1.0, 1.0, 0.0, 0.0, 1.0, 1.0, 0.0, 0.0, 1.0, 1.0, 0.0, 0.0, 1.0, 1.0, 0.0, 0.0, 1.0, 1.0, 0.0, 0.0, 1.0, 1.0, 0.0, 0.0, 1.0, 1.0, 0.0, 0.0, 1.0, 1.0, 0.0, 0.0, 1.0, 1.0, 0.0, 0.0, 1.0, 1.0, 0.0, 0.0, 1.0, 1.0, 0.0, 0.0, 1.0, 1.0, 0.0, 0.0, 1.0, 1.0, 0.0, 0.0, 1.0, 1.0, 0.0, 0.0, 1.0, 1.0, 0.0, 0.0, 1.0, 1.0, 0.0, 0.0, 1.0, 1.0, 0.0, 0.0, 1.0, 1.0, 0.0, 0.0, 1.0, 1.0, 0.0, 0.0, 1.0, 1.0, 0.0, 0.0, 1.0, 1.0, 0.0, 0.0, 1.0, 1.0, 0.0, 0.0, 1.0, 1.0, 0.0, 0.0, 1.0, 1.0, 0.0, 0.0, 1.0, 1.0, 0.0, 0.0, 1.0, 1.0, 0.0, 0.0, 1.0, 1.0, 0.0, 0.0, 1.0, 1.0, 0.0, 0.0, 1.0, 1.0, 0.0, 0.0, 1.0, 1.0, 0.0, 0.0, 1.0, 1.0, 0.0, 0.0, 1.0, 1.0, 0.0, 0.0, 1.0, 1.0, 0.0, 0.0, 1.0, 1.0, 0.0, 0.0, 1.0, 1.0, 0.0, 0.0, 1.0, 1.0, 0.0, 0.0, 1.0, 1.0, 0.0, 0.0, 1.0, 1.0, 0.0, 0.0, 1.0, 1.0, 0.0, 0.0, 1.0, 1.0, 0.0, 0.0, 1.0, 1.0, 0.0, 0.0, 1.0, 1.0, 0.0, 0.0, 1.0, 1.0, 0.0, 0.0, 1.0, 1.0, 0.0, 0.0, 1.0, 1.0, 0.0, 0.0, 1.0, 1.0, 0.0, 0.0, 1.0, 1.0, 0.0, 0.0, 1.0, 1.0, 0.0, 0.0, 1.0, 1.0, 0.0, 0.0, 1.0, 1.0, 0.0, 0.0, 1.0, 1.0, 0.0, 0.0, 1.0, 1.0, 0.0, 0.0, 1.0, 1.0, 0.0, 0.0, 1.0, 1.0, 0.0, 0.0, 1.0, 1.0, 0.0, 0.0, 1.0, 1.0, 0.0, 0.0, 1.0, 1.0, 0.0, 0.0, 1.0, 1.0, 0.0, 0.0, 1.0, 1.0, 0.0, 0.0, 1.0, 1.0, 0.0, 0.0, 1.0, 1.0, 0.0, 0.0, 1.0, 1.0, 0.0, 0.0, 1.0, 1.0, 0.0, 0.0, 1.0, 1.0, 0.0, 0.0, 1.0, 1.0, 0.0, 0.0, 1.0, 1.0, 0.0, 0.0, 1.0, 1.0, 0.0, 0.0, 1.0, 1.0, 0.0, 0.0, 1.0, 1.0, 0.0, 0.0, 1.0, 1.0, 0.0, 0.0, 1.0, 1.0, 0.0, 0.0, 1.0, 1.0, 0.0, 0.0, 1.0, 1.0, 0.0, 0.0, 1.0, 1.0, 0.0, 0.0, 1.0, 1.0, 0.0, 0.0, 1.0, 1.0, 0.0, 0.0, 1.0, 1.0, 0.0, 0.0, 1.0, 1.0, 0.0, 0.0, 1.0, 1.0, 0.0, 0.0, 1.0, 1.0, 0.0, 0.0, 1.0, 1.0, 0.0, 0.0, 1.0, 1.0, 0.0, 0.0, 1.0, 1.0, 0.0, 0.0, 1.0, 1.0, 0.0, 0.0, 1.0, 1.0, 0.0, 0.0, 1.0, 1.0, 0.0, 0.0, 1.0, 1.0, 0.0, 0.0, 1.0, 1.0, 0.0, 0.0, 1.0, 1.0, 0.0, 0.0, 1.0, 1.0, 0.0, 0.0, 1.0, 1.0, 0.0, 0.0, 1.0, 1.0, 0.0, 0.0, 1.0, 1.0, 0.0, 0.0, 1.0, 1.0, 0.0, 0.0, 1.0, 1.0, 0.0, 0.0, 1.0, 1.0, 0.0, 0.0, 1.0, 1.0, 0.0, 0.0, 1.0, 1.0, 0.0, 0.0, 1.0, 1.0, 0.0, 0.0, 1.0, 1.0, 0.0, 0.0, 1.0, 1.0, 0.0, 0.0, 1.0, 1.0, 0.0, 0.0, 1.0, 1.0, 0.0, 0.0, 1.0, 1.0, 0.0, 0.0, 1.0, 1.0, 0.0, 0.0, 1.0, 1.0, 0.0, 0.0, 1.0, 1.0, 0.0, 0.0, 1.0, 1.0, 0.0, 0.0, 1.0, 1.0, 0.0, 0.0, 1.0, 1.0, 0.0, 0.0, 1.0, 1.0, 0.0, 0.0, 1.0, 1.0, 0.0, 0.0, 1.0, 1.0, 0.0, 0.0, 1.0, 1.0, 0.0, 0.0, 1.0, 1.0, 0.0, 0.0, 1.0, 1.0, 0.0, 0.0, 1.0, 1.0, 0.0, 0.0, 1.0, 1.0, 0.0, 0.0, 1.0, 1.0, 0.0, 0.0, 1.0, 1.0, 0.0, 0.0, 1.0, 1.0, 0.0, 0.0, 1.0, 1.0, 0.0, 0.0, 1.0, 1.0, 0.0, 0.0, 1.0, 1.0, 0.0, 0.0, 1.0, 1.0, 0.0, 0.0, 1.0, 1.0, 0.0, 0.0, 1.0, 1.0, 0.0, 0.0, 1.0, 1.0, 0.0, 0.0, 1.0, 1.0, 0.0, 0.0, 1.0, 1.0, 0.0, 0.0, 1.0, 1.0, 0.0, 0.0, 1.0, 1.0, 0.0, 0.0, 1.0, 1.0, 0.0, 0.0, 1.0, 1.0, 0.0, 0.0, 1.0, 1.0, 0.0, 0.0, 1.0, 1.0, 0.0, 0.0, 1.0, 1.0, 0.0, 0.0, 1.0, 1.0, 0.0, 0.0, 1.0, 1.0, 0.0, 0.0, 1.0, 1.0, 0.0, 0.0, 1.0, 1.0, 0.0, 0.0, 1.0, 1.0, 0.0, 0.0, 1.0, 1.0, 0.0, 0.0, 1.0, 1.0, 0.0, 0.0, 1.0, 1.0, 0.0, 0.0, 1.0, 1.0, 0.0, 0.0, 1.0, 1.0, 0.0, 0.0, 1.0, 1.0, 0.0, 0.0, 1.0, 1.0, 0.0, 0.0, 1.0, 1.0, 0.0, 0.0, 1.0, 1.0, 0.0, 0.0, 1.0, 1.0, 0.0, 0.0, 1.0, 1.0, 0.0, 0.0, 1.0, 1.0, 0.0, 0.0, 1.0, 1.0, 0.0, 0.0, 1.0, 1.0, 0.0, 0.0, 1.0, 1.0, 0.0, 0.0, 1.0, 1.0, 0.0, 0.0, 1.0, 1.0, 0.0, 0.0, 1.0, 1.0, 0.0, 0.0, 1.0, 1.0, 0.0, 0.0, 1.0, 1.0, 0.0, 0.0, 1.0, 1.0, 0.0, 0.0, 1.0, 1.0, 0.0, 0.0, 1.0, 1.0, 0.0, 0.0, 1.0, 1.0, 0.0, 0.0, 1.0, 1.0, 0.0, 0.0, 1.0, 1.0, 0.0, 0.0, 1.0, 1.0, 0.0, 0.0, 1.0, 1.0, 0.0, 0.0, 1.0, 1.0, 0.0, 0.0, 1.0, 1.0, 0.0, 0.0, 1.0, 1.0, 0.0, 0.0, 1.0, 1.0, 0.0, 0.0, 1.0, 1.0, 0.0, 0.0, 1.0, 1.0, 0.0, 0.0, 1.0, 1.0, 0.0, 0.0, 1.0, 1.0, 0.0, 0.0, 1.0, 1.0, 0.0, 0.0, 1.0, 1.0, 0.0, 0.0, 1.0, 1.0, 0.0, 0.0, 1.0, 1.0, 0.0, 0.0, 1.0, 1.0, 0.0, 0.0, 1.0, 1.0, 0.0, 0.0, 1.0, 1.0, 0.0, 0.0, 1.0, 1.0, 0.0, 0.0, 1.0, 1.0, 0.0, 0.0, 1.0, 1.0, 0.0, 0.0, 1.0, 1.0, 0.0, 0.0, 1.0, 1.0, 0.0, 0.0, 1.0, 1.0, 0.0, 0.0, 1.0, 1.0, 0.0, 0.0, 1.0, 1.0, 0.0, 0.0, 1.0, 1.0, 0.0, 0.0, 1.0, 1.0, 0.0, 0.0, 1.0, 1.0, 0.0, 0.0, 1.0, 1.0, 0.0, 0.0, 1.0, 1.0, 0.0, 0.0, 1.0, 1.0, 0.0, 0.0, 1.0, 1.0, 0.0, 0.0, 1.0, 1.0, 0.0, 0.0, 1.0, 1.0, 0.0, 0.0, 1.0, 1.0, 0.0, 0.0, 1.0, 1.0, 0.0, 0.0, 1.0, 1.0, 0.0, 0.0, 1.0, 1.0, 0.0, 0.0, 1.0, 1.0, 0.0, 0.0, 1.0, 1.0, 0.0, 0.0, 1.0, 1.0, 0.0, 0.0, 1.0, 1.0, 0.0, 0.0, 1.0, 1.0, 0.0, 0.0, 1.0, 1.0, 0.0, 0.0, 1.0, 1.0, 0.0, 0.0, 1.0, 1.0, 0.0, 0.0, 1.0, 1.0, 0.0, 0.0, 1.0, 1.0, 0.0, 0.0, 1.0, 1.0, 0.0, 0.0, 1.0, 1.0, 0.0, 0.0, 1.0, 1.0, 0.0, 0.0, 1.0, 1.0, 0.0, 0.0, 1.0, 1.0, 0.0, 0.0, 1.0, 1.0, 0.0, 0.0, 1.0, 1.0, 0.0, 0.0, 1.0, 1.0, 0.0, 0.0, 1.0, 1.0, 0.0, 0.0, 1.0, 1.0, 0.0, 0.0, 1.0, 1.0, 0.0, 0.0, 1.0, 1.0, 0.0, 0.0, 1.0, 1.0, 0.0, 0.0, 1.0, 1.0, 0.0, 0.0, 1.0, 1.0, 0.0, 0.0, 1.0, 1.0, 0.0, 0.0, 1.0, 1.0, 0.0, 0.0, 1.0, 1.0, 0.0, 0.0, 1.0, 1.0, 0.0, 0.0, 1.0, 1.0, 0.0, 0.0, 1.0, 1.0, 0.0, 0.0, 1.0, 1.0, 0.0, 0.0, 1.0, 1.0, 0.0, 0.0, 1.0, 1.0, 0.0, 0.0, 1.0, 1.0, 0.0, 0.0, 1.0, 1.0, 0.0, 0.0, 1.0, 1.0, 0.0, 0.0, 1.0, 1.0, 0.0, 0.0, 1.0, 1.0, 0.0, 0.0, 1.0, 1.0, 0.0, 0.0, 1.0, 1.0, 0.0, 0.0, 1.0, 1.0, 0.0, 0.0, 1.0, 1.0, 0.0, 0.0, 1.0, 1.0, 0.0, 0.0, 1.0, 1.0, 0.0, 0.0, 1.0, 1.0, 0.0, 0.0, 1.0, 1.0, 0.0, 0.0, 1.0, 1.0, 0.0, 0.0, 1.0, 1.0, 0.0, 0.0, 1.0, 1.0, 0.0, 0.0, 1.0, 1.0, 0.0, 0.0, 1.0, 1.0, 0.0, 0.0, 1.0, 1.0, 0.0, 0.0, 1.0, 1.0, 0.0, 0.0, 1.0, 1.0, 0.0, 0.0, 1.0, 1.0, 0.0, 0.0, 1.0, 1.0, 0.0, 0.0, 1.0, 1.0, 0.0, 0.0, 1.0, 1.0, 0.0, 0.0, 1.0, 1.0, 0.0, 0.0, 1.0, 1.0, 0.0, 0.0, 1.0, 1.0, 0.0, 0.0, 1.0, 1.0, 0.0, 0.0, 1.0, 1.0, 0.0, 0.0, 1.0, 1.0, 0.0, 0.0, 1.0, 1.0, 0.0, 0.0, 1.0, 1.0, 0.0, 0.0, 1.0, 1.0, 0.0, 0.0, 1.0, 1.0, 0.0, 0.0, 1.0, 1.0, 0.0, 0.0, 1.0, 1.0, 0.0, 0.0, 1.0, 1.0, 0.0, 0.0, 1.0, 1.0, 0.0, 0.0, 1.0, 1.0, 0.0, 0.0, 1.0, 1.0, 0.0, 0.0, 1.0, 1.0, 0.0, 0.0, 1.0, 1.0, 0.0, 0.0, 1.0, 1.0, 0.0, 0.0, 1.0, 1.0, 0.0, 0.0, 1.0, 1.0, 0.0, 0.0, 1.0, 1.0, 0.0, 0.0, 1.0, 1.0, 0.0, 0.0, 1.0, 1.0, 0.0, 0.0, 1.0, 1.0, 0.0, 0.0, 1.0, 1.0, 0.0, 0.0, 1.0, 1.0, 0.0, 0.0, 1.0, 1.0, 0.0, 0.0, 1.0, 1.0, 0.0, 0.0, 1.0, 1.0, 0.0, 0.0, 1.0, 1.0, 0.0, 0.0, 1.0, 1.0, 0.0, 0.0, 1.0, 1.0, 0.0, 0.0, 1.0, 1.0, 0.0, 0.0, 1.0, 1.0, 0.0, 0.0, 1.0, 1.0, 0.0, 0.0, 1.0, 1.0, 0.0, 0.0, 1.0, 1.0, 0.0, 0.0, 1.0, 1.0, 0.0, 0.0, 1.0, 1.0, 0.0, 0.0, 1.0, 1.0, 0.0, 0.0, 1.0, 1.0, 0.0, 0.0, 1.0, 1.0, 0.0, 0.0, 1.0, 1.0, 0.0, 0.0, 1.0, 1.0, 0.0, 0.0, 1.0, 1.0, 0.0, 0.0, 1.0, 1.0, 0.0, 0.0, 1.0, 1.0, 0.0, 0.0, 1.0, 1.0, 0.0, 0.0, 1.0, 1.0, 0.0, 0.0, 1.0, 1.0, 0.0, 0.0, 1.0, 1.0, 0.0, 0.0, 1.0, 1.0, 0.0, 0.0, 1.0, 1.0, 0.0, 0.0, 1.0, 1.0, 0.0, 0.0, 1.0, 1.0, 0.0, 0.0, 1.0, 1.0, 0.0, 0.0, 1.0, 1.0, 0.0, 0.0, 1.0, 1.0, 0.0, 0.0, 1.0, 1.0, 0.0, 0.0, 1.0, 1.0, 0.0, 0.0, 1.0, 1.0, 0.0, 0.0, 1.0, 1.0, 0.0, 0.0, 1.0, 1.0, 0.0, 0.0, 1.0, 1.0, 0.0, 0.0, 1.0, 1.0, 0.0, 0.0, 1.0, 1.0, 0.0, 0.0, 1.0, 1.0, 0.0, 0.0, 1.0, 1.0, 0.0, 0.0, 1.0, 1.0, 0.0, 0.0, 1.0, 1.0, 0.0, 0.0, 1.0, 1.0, 0.0, 0.0, 1.0, 1.0, 0.0, 0.0, 1.0, 1.0, 0.0, 0.0, 1.0, 1.0, 0.0, 0.0, 1.0, 1.0, 0.0, 0.0, 1.0, 1.0, 0.0, 0.0, 1.0, 1.0, 0.0, 0.0, 1.0, 1.0, 0.0, 0.0, 1.0, 1.0, 0.0, 0.0, 1.0, 1.0, 0.0, 0.0, 1.0, 1.0, 0.0, 0.0, 1.0, 1.0, 0.0, 0.0, 1.0, 1.0, 0.0, 0.0, 1.0, 1.0, 0.0, 0.0, 1.0, 1.0, 0.0, 0.0, 1.0, 1.0, 0.0, 0.0, 1.0, 1.0, 0.0, 0.0, 1.0, 1.0, 0.0, 0.0, 1.0, 1.0, 0.0, 0.0, 1.0, 1.0, 0.0, 0.0, 1.0, 1.0, 0.0, 0.0, 1.0, 1.0, 0.0, 0.0, 1.0, 1.0, 0.0, 0.0, 1.0, 1.0, 0.0, 0.0, 1.0, 1.0, 0.0, 0.0, 1.0, 1.0, 0.0, 0.0, 1.0, 1.0, 0.0, 0.0, 1.0, 1.0, 0.0, 0.0, 1.0, 1.0, 0.0, 0.0, 1.0, 1.0, 0.0, 0.0, 1.0, 1.0, 0.0, 0.0, 1.0, 1.0, 0.0, 0.0, 1.0, 1.0, 0.0, 0.0, 1.0, 1.0, 0.0, 0.0, 1.0, 1.0, 0.0, 0.0, 1.0, 1.0, 0.0, 0.0, 1.0, 1.0, 0.0, 0.0, 1.0, 1.0, 0.0, 0.0, 1.0, 1.0, 0.0, 0.0, 1.0, 1.0, 0.0, 0.0, 1.0, 1.0, 0.0, 0.0, 1.0, 1.0, 0.0, 0.0, 1.0, 1.0, 0.0, 0.0, 1.0, 1.0, 0.0, 0.0, 1.0, 1.0, 0.0, 0.0, 1.0, 1.0, 0.0, 0.0, 1.0, 1.0, 0.0, 0.0, 1.0, 1.0, 0.0, 0.0, 1.0, 1.0, 0.0, 0.0, 1.0, 1.0, 0.0, 0.0, 1.0, 1.0, 0.0, 0.0, 1.0, 1.0, 0.0, 0.0, 1.0, 1.0, 0.0, 0.0, 1.0, 1.0, 0.0, 0.0, 1.0, 1.0, 0.0, 0.0, 1.0, 1.0, 0.0, 0.0, 1.0, 1.0, 0.0, 0.0, 1.0, 1.0, 0.0, 0.0, 1.0, 1.0, 0.0, 0.0, 1.0, 1.0, 0.0, 0.0, 1.0, 1.0, 0.0, 0.0, 1.0, 1.0, 0.0, 0.0, 1.0, 1.0, 0.0, 0.0, 1.0, 1.0, 0.0, 0.0, 1.0, 1.0, 0.0, 0.0, 1.0, 1.0, 0.0, 0.0, 1.0, 1.0, 0.0, 0.0, 1.0, 1.0, 0.0, 0.0, 1.0, 1.0, 0.0, 0.0, 1.0, 1.0, 0.0, 0.0, 1.0, 1.0, 0.0, 0.0, 1.0, 1.0, 0.0, 0.0, 1.0, 1.0, 0.0, 0.0, 1.0, 1.0, 0.0, 0.0, 1.0, 1.0, 0.0, 0.0, 1.0, 1.0, 0.0, 0.0, 1.0, 1.0, 0.0, 0.0, 1.0, 1.0, 0.0, 0.0, 1.0, 1.0, 0.0, 0.0, 1.0, 1.0, 0.0, 0.0, 1.0, 1.0, 0.0, 0.0, 1.0, 1.0, 0.0, 0.0, 1.0, 1.0, 0.0, 0.0, 1.0, 1.0, 0.0, 0.0, 1.0, 1.0, 0.0, 0.0, 1.0, 1.0, 0.0, 0.0, 1.0, 1.0, 0.0, 0.0, 1.0, 1.0, 0.0, 0.0, 1.0, 1.0, 0.0, 0.0, 1.0, 1.0, 0.0, 0.0, 1.0, 1.0, 0.0, 0.0, 1.0, 1.0, 0.0, 0.0, 1.0, 1.0, 0.0, 0.0, 1.0, 1.0, 0.0, 0.0, 1.0, 1.0, 0.0, 0.0, 1.0, 1.0, 0.0, 0.0, 1.0, 1.0, 0.0, 0.0, 1.0, 1.0, 0.0, 0.0, 1.0, 1.0, 0.0, 0.0, 1.0, 1.0, 0.0, 0.0, 1.0, 1.0, 0.0, 0.0, 1.0, 1.0, 0.0, 0.0, 1.0, 1.0, 0.0, 0.0, 1.0, 1.0, 0.0, 0.0, 1.0, 1.0, 0.0, 0.0, 1.0, 1.0, 0.0, 0.0, 1.0, 1.0, 0.0, 0.0, 1.0, 1.0, 0.0, 0.0, 1.0, 1.0, 0.0, 0.0, 1.0, 1.0, 0.0, 0.0, 1.0, 1.0, 0.0, 0.0, 1.0, 1.0, 0.0, 0.0, 1.0, 1.0, 0.0, 0.0, 1.0, 1.0, 0.0, 0.0, 1.0, 1.0, 0.0, 0.0, 1.0, 1.0, 0.0, 0.0, 1.0, 1.0, 0.0, 0.0, 1.0, 1.0, 0.0, 0.0, 1.0, 1.0, 0.0, 0.0, 1.0, 1.0, 0.0, 0.0, 1.0, 1.0, 0.0, 0.0, 1.0, 1.0, 0.0, 0.0, 1.0, 1.0, 0.0, 0.0, 1.0, 1.0, 0.0, 0.0, 1.0, 1.0, 0.0, 0.0, 1.0, 1.0, 0.0, 0.0, 1.0, 1.0, 0.0, 0.0, 1.0, 1.0, 0.0, 0.0, 1.0, 1.0, 0.0, 0.0, 1.0, 1.0, 0.0, 0.0, 1.0, 1.0, 0.0, 0.0, 1.0, 1.0, 0.0, 0.0, 1.0, 1.0, 0.0, 0.0, 1.0, 1.0, 0.0, 0.0, 1.0, 1.0, 0.0, 0.0, 1.0, 1.0, 0.0, 0.0, 1.0, 1.0, 0.0, 0.0, 1.0, 1.0, 0.0, 0.0, 1.0, 1.0, 0.0, 0.0, 1.0, 1.0, 0.0, 0.0, 1.0, 1.0, 0.0, 0.0, 1.0, 1.0, 0.0, 0.0, 1.0, 1.0, 0.0, 0.0, 1.0, 1.0, 0.0, 0.0, 1.0, 1.0, 0.0, 0.0, 1.0, 1.0, 0.0, 0.0, 1.0, 1.0, 0.0, 0.0, 1.0, 1.0, 0.0, 0.0, 1.0, 1.0, 0.0, 0.0, 1.0, 1.0, 0.0, 0.0, 1.0, 1.0, 0.0, 0.0, 1.0, 1.0, 0.0, 0.0, 1.0, 1.0, 0.0, 0.0, 1.0, 1.0, 0.0, 0.0, 1.0, 1.0, 0.0, 0.0, 1.0, 1.0, 0.0, 0.0, 1.0, 1.0, 0.0, 0.0, 1.0, 1.0, 0.0, 0.0, 1.0, 1.0, 0.0, 0.0, 1.0, 1.0, 0.0, 0.0, 1.0, 1.0, 0.0, 0.0, 1.0, 1.0, 0.0, 0.0, 1.0, 1.0, 0.0, 0.0, 1.0, 1.0, 0.0, 0.0, 1.0, 1.0, 0.0, 0.0, 1.0, 1.0, 0.0, 0.0, 1.0, 1.0, 0.0, 0.0, 1.0, 1.0, 0.0, 0.0, 1.0, 1.0, 0.0, 0.0, 1.0, 1.0, 0.0, 0.0, 1.0, 1.0, 0.0, 0.0, 1.0, 1.0, 0.0, 0.0, 1.0, 1.0, 0.0, 0.0, 1.0, 1.0, 0.0, 0.0, 1.0, 1.0, 0.0, 0.0, 1.0, 1.0, 0.0, 0.0, 1.0, 1.0, 0.0, 0.0, 1.0, 1.0, 0.0, 0.0, 1.0, 1.0, 0.0, 0.0, 1.0, 1.0, 0.0, 0.0, 1.0, 1.0, 0.0, 0.0, 1.0, 1.0, 0.0, 0.0, 1.0, 1.0, 0.0, 0.0, 1.0, 1.0, 0.0, 0.0, 1.0, 1.0, 0.0, 0.0, 1.0, 1.0, 0.0, 0.0, 1.0, 1.0, 0.0, 0.0, 1.0, 1.0, 0.0, 0.0, 1.0, 1.0, 0.0, 0.0, 1.0, 1.0, 0.0, 0.0, 1.0, 1.0, 0.0, 0.0, 1.0, 1.0, 0.0, 0.0, 1.0, 1.0, 0.0, 0.0, 1.0, 1.0, 0.0, 0.0, 1.0, 1.0, 0.0, 0.0, 1.0, 1.0, 0.0, 0.0, 1.0, 1.0, 0.0, 0.0, 1.0, 1.0, 0.0, 0.0, 1.0, 1.0, 0.0, 0.0, 1.0, 1.0, 0.0, 0.0, 1.0, 1.0, 0.0, 0.0, 1.0, 1.0, 0.0, 0.0, 1.0, 1.0, 0.0, 0.0, 1.0, 1.0, 0.0, 0.0, 1.0, 1.0, 0.0, 0.0, 1.0, 1.0, 0.0, 0.0, 1.0, 1.0, 0.0, 0.0, 1.0, 1.0, 0.0, 0.0, 1.0, 1.0, 0.0, 0.0, 1.0, 1.0, 0.0, 0.0, 1.0, 1.0, 0.0, 0.0, 1.0, 1.0, 0.0, 0.0, 1.0, 1.0, 0.0, 0.0, 1.0, 1.0, 0.0, 0.0, 1.0, 1.0, 0.0, 0.0, 1.0, 1.0, 0.0, 0.0, 1.0, 1.0, 0.0, 0.0, 1.0, 1.0, 0.0, 0.0, 1.0, 1.0, 0.0, 0.0, 1.0, 1.0, 0.0, 0.0, 1.0, 1.0, 0.0, 0.0, 1.0, 1.0, 0.0, 0.0, 1.0, 1.0, 0.0, 0.0, 1.0, 1.0, 0.0, 0.0, 1.0, 1.0, 0.0, 0.0, 1.0, 1.0, 0.0, 0.0, 1.0, 1.0, 0.0, 0.0, 1.0, 1.0, 0.0, 0.0, 1.0, 1.0, 0.0, 0.0, 1.0, 1.0, 0.0, 0.0, 1.0, 1.0, 0.0, 0.0, 1.0, 1.0, 0.0, 0.0, 1.0, 1.0, 0.0, 0.0, 1.0, 1.0, 0.0, 0.0, 1.0, 1.0, 0.0, 0.0, 1.0, 1.0, 0.0, 0.0, 1.0, 1.0, 0.0, 0.0, 1.0, 1.0, 0.0, 0.0, 1.0, 1.0, 0.0, 0.0, 1.0, 1.0, 0.0, 0.0, 1.0, 1.0, 0.0, 0.0, 1.0, 1.0, 0.0, 0.0, 1.0, 1.0, 0.0, 0.0, 1.0, 1.0, 0.0, 0.0, 1.0, 1.0, 0.0, 0.0, 1.0, 1.0, 0.0, 0.0, 1.0, 1.0, 0.0, 0.0, 1.0, 1.0, 0.0, 0.0, 1.0, 1.0, 0.0, 0.0, 1.0, 1.0, 0.0, 0.0, 1.0, 1.0, 0.0, 0.0, 1.0, 1.0, 0.0, 0.0, 1.0, 1.0, 0.0, 0.0, 1.0, 1.0, 0.0, 0.0, 1.0, 1.0, 0.0, 0.0, 1.0, 1.0, 0.0, 0.0, 1.0, 1.0, 0.0, 0.0, 1.0, 1.0, 0.0, 0.0, 1.0, 1.0, 0.0, 0.0, 1.0, 1.0, 0.0, 0.0, 1.0, 1.0, 0.0, 0.0, 1.0, 1.0, 0.0, 0.0, 1.0, 1.0, 0.0, 0.0, 1.0, 1.0, 0.0, 0.0, 1.0, 1.0, 0.0, 0.0, 1.0, 1.0, 0.0, 0.0, 1.0, 1.0, 0.0, 0.0, 1.0, 1.0, 0.0, 0.0, 1.0, 1.0, 0.0, 0.0, 1.0, 1.0, 0.0, 0.0, 1.0, 1.0, 0.0, 0.0, 1.0, 1.0, 0.0, 0.0, 1.0, 1.0, 0.0, 0.0, 1.0, 1.0, 0.0, 0.0, 1.0, 1.0, 0.0, 0.0, 1.0, 1.0, 0.0, 0.0, 1.0, 1.0, 0.0, 0.0, 1.0, 1.0, 0.0, 0.0, 1.0, 1.0, 0.0, 0.0, 1.0, 1.0, 0.0, 0.0, 1.0, 1.0, 0.0, 0.0, 1.0, 1.0, 0.0, 0.0, 1.0, 1.0, 0.0, 0.0, 1.0, 1.0, 0.0, 0.0, 1.0, 1.0, 0.0, 0.0, 1.0, 1.0, 0.0, 0.0, 1.0, 1.0, 0.0, 0.0, 1.0, 1.0, 0.0, 0.0, 1.0, 1.0, 0.0, 0.0, 1.0, 1.0, 0.0, 0.0, 1.0, 1.0, 0.0, 0.0, 1.0, 1.0, 0.0, 0.0, 1.0, 1.0, 0.0, 0.0, 1.0, 1.0, 0.0, 0.0, 1.0, 1.0, 0.0, 0.0, 1.0, 1.0, 0.0, 0.0, 1.0, 1.0, 0.0, 0.0, 1.0, 1.0, 0.0, 0.0, 1.0, 1.0, 0.0, 0.0, 1.0, 1.0, 0.0, 0.0, 1.0, 1.0, 0.0, 0.0, 1.0, 1.0, 0.0, 0.0, 1.0, 1.0, 0.0, 0.0, 1.0, 1.0, 0.0, 0.0, 1.0, 1.0, 0.0, 0.0, 1.0, 1.0, 0.0, 0.0, 1.0, 1.0, 0.0, 0.0, 1.0, 1.0, 0.0, 0.0, 1.0, 1.0, 0.0, 0.0, 1.0, 1.0, 0.0, 0.0, 1.0, 1.0, 0.0, 0.0, 1.0, 1.0, 0.0, 0.0, 1.0, 1.0, 0.0, 0.0, 1.0, 1.0, 0.0, 0.0, 1.0, 1.0, 0.0, 0.0, 1.0, 1.0, 0.0, 0.0, 1.0, 1.0, 0.0, 0.0, 1.0, 1.0, 0.0, 0.0, 1.0, 1.0, 0.0, 0.0, 1.0, 1.0, 0.0, 0.0, 1.0, 1.0, 0.0, 0.0, 1.0, 1.0, 0.0, 0.0, 1.0, 1.0, 0.0, 0.0, 1.0, 1.0, 0.0, 0.0, 1.0, 1.0, 0.0, 0.0, 1.0, 1.0, 0.0, 0.0, 1.0, 1.0, 0.0, 0.0, 1.0, 1.0, 0.0, 0.0, 1.0, 1.0, 0.0, 0.0, 1.0, 1.0, 0.0, 0.0, 1.0, 1.0, 0.0, 0.0, 1.0, 1.0, 0.0, 0.0, 1.0, 1.0, 0.0, 0.0, 1.0, 1.0, 0.0, 0.0, 1.0, 1.0, 0.0, 0.0, 1.0, 1.0, 0.0, 0.0, 1.0, 1.0, 0.0, 0.0, 1.0, 1.0, 0.0, 0.0, 1.0, 1.0, 0.0, 0.0, 1.0, 1.0, 0.0, 0.0, 1.0, 1.0, 0.0, 0.0, 1.0, 1.0, 0.0, 0.0, 1.0, 1.0, 0.0, 0.0, 1.0, 1.0, 0.0, 0.0, 1.0, 1.0, 0.0, 0.0, 1.0, 1.0, 0.0, 0.0, 1.0, 1.0, 0.0, 0.0, 1.0, 1.0, 0.0, 0.0, 1.0, 1.0, 0.0, 0.0, 1.0, 1.0, 0.0, 0.0, 1.0, 1.0, 0.0, 0.0, 1.0, 1.0, 0.0, 0.0, 1.0, 1.0, 0.0, 0.0, 1.0, 1.0, 0.0, 0.0, 1.0, 1.0, 0.0, 0.0, 1.0, 1.0, 0.0, 0.0, 1.0, 1.0, 0.0, 0.0, 1.0, 1.0, 0.0, 0.0, 1.0, 1.0, 0.0, 0.0, 1.0, 1.0, 0.0, 0.0, 1.0, 1.0, 0.0, 0.0, 1.0, 1.0, 0.0, 0.0, 1.0, 1.0, 0.0, 0.0, 1.0, 1.0, 0.0, 0.0, 1.0, 1.0, 0.0, 0.0, 1.0, 1.0, 0.0, 0.0, 1.0, 1.0, 0.0, 0.0, 1.0, 1.0, 0.0, 0.0, 1.0, 1.0, 0.0, 0.0, 1.0, 1.0, 0.0, 0.0, 1.0, 1.0, 0.0, 0.0, 1.0, 1.0, 0.0, 0.0, 1.0, 1.0, 0.0, 0.0, 1.0, 1.0, 0.0, 0.0, 1.0, 1.0, 0.0, 0.0, 1.0, 1.0, 0.0, 0.0, 1.0, 1.0, 0.0, 0.0, 1.0, 1.0, 0.0, 0.0, 1.0, 1.0, 0.0, 0.0, 1.0, 1.0, 0.0, 0.0, 1.0, 1.0, 0.0, 0.0, 1.0, 1.0, 0.0, 0.0, 1.0, 1.0, 0.0, 0.0, 1.0, 1.0, 0.0, 0.0, 1.0, 1.0, 0.0, 0.0, 1.0, 1.0, 0.0, 0.0, 1.0, 1.0, 0.0, 0.0, 1.0, 1.0, 0.0, 0.0, 1.0, 1.0, 0.0, 0.0, 1.0, 1.0, 0.0, 0.0, 1.0, 1.0, 0.0, 0.0, 1.0, 1.0, 0.0, 0.0, 1.0, 1.0, 0.0, 0.0, 1.0, 1.0, 0.0, 0.0, 1.0, 1.0, 0.0, 0.0, 1.0, 1.0, 0.0, 0.0, 1.0, 1.0, 0.0, 0.0, 1.0, 1.0, 0.0, 0.0, 1.0, 1.0, 0.0, 0.0, 1.0, 1.0, 0.0, 0.0, 1.0, 1.0, 0.0, 0.0, 1.0, 1.0, 0.0, 0.0, 1.0, 1.0, 0.0, 0.0, 1.0, 1.0, 0.0, 0.0, 1.0, 1.0, 0.0, 0.0, 1.0, 1.0, 0.0, 0.0, 1.0, 1.0, 0.0, 0.0, 1.0, 1.0, 0.0, 0.0, 1.0, 1.0, 0.0, 0.0, 1.0, 1.0, 0.0, 0.0, 1.0, 1.0, 0.0, 0.0, 1.0, 1.0, 0.0, 0.0, 1.0, 1.0, 0.0, 0.0, 1.0, 1.0, 0.0, 0.0, 1.0, 1.0, 0.0, 0.0, 1.0, 1.0, 0.0, 0.0, 1.0, 1.0, 0.0, 0.0, 1.0, 1.0, 0.0, 0.0, 1.0, 1.0, 0.0, 0.0, 1.0, 1.0, 0.0, 0.0, 1.0, 1.0, 0.0, 0.0, 1.0, 1.0, 0.0, 0.0, 1.0, 1.0, 0.0, 0.0, 1.0, 1.0, 0.0, 0.0, 1.0, 1.0, 0.0, 0.0, 1.0, 1.0, 0.0, 0.0, 1.0, 1.0, 0.0, 0.0, 1.0, 1.0, 0.0, 0.0, 1.0, 1.0, 0.0, 0.0, 1.0, 1.0, 0.0, 0.0, 1.0, 1.0, 0.0, 0.0, 1.0, 1.0, 0.0, 0.0, 1.0, 1.0, 0.0, 0.0, 1.0, 1.0, 0.0, 0.0, 1.0, 1.0, 0.0, 0.0, 1.0, 1.0, 0.0, 0.0, 1.0, 1.0, 0.0, 0.0, 1.0, 1.0, 0.0, 0.0, 1.0, 1.0, 0.0, 0.0, 1.0, 1.0, 0.0, 0.0, 1.0, 1.0, 0.0, 0.0, 1.0, 1.0, 0.0, 0.0, 1.0, 1.0, 0.0, 0.0, 1.0, 1.0, 0.0, 0.0, 1.0, 1.0, 0.0, 0.0, 1.0, 1.0, 0.0, 0.0, 1.0, 1.0, 0.0, 0.0, 1.0, 1.0, 0.0, 0.0, 1.0, 1.0, 0.0, 0.0, 1.0, 1.0, 0.0, 0.0, 1.0, 1.0, 0.0, 0.0, 1.0, 1.0, 0.0, 0.0, 1.0, 1.0, 0.0, 0.0, 1.0, 1.0, 0.0, 0.0, 1.0, 1.0, 0.0, 0.0, 1.0, 1.0, 0.0, 0.0, 1.0, 1.0, 0.0, 0.0, 1.0, 1.0, 0.0, 0.0, 1.0, 1.0, 0.0, 0.0, 1.0, 1.0, 0.0, 0.0, 1.0, 1.0, 0.0, 0.0, 1.0, 1.0, 0.0, 0.0, 1.0, 1.0, 0.0, 0.0, 1.0, 1.0, 0.0, 0.0, 1.0, 1.0, 0.0, 0.0, 1.0, 1.0, 0.0, 0.0, 1.0, 1.0, 0.0, 0.0, 1.0, 1.0, 0.0, 0.0, 1.0, 1.0, 0.0, 0.0, 1.0, 1.0, 0.0, 0.0, 1.0, 1.0, 0.0, 0.0, 1.0, 1.0, 0.0, 0.0, 1.0, 1.0, 0.0, 0.0, 1.0, 1.0, 0.0, 0.0, 1.0, 1.0, 0.0, 0.0, 1.0, 1.0, 0.0, 0.0, 1.0, 1.0, 0.0, 0.0, 1.0, 1.0, 0.0, 0.0, 1.0, 1.0, 0.0, 0.0, 1.0, 1.0, 0.0, 0.0, 1.0, 1.0, 0.0, 0.0, 1.0, 1.0, 0.0, 0.0, 1.0, 1.0, 0.0, 0.0, 1.0, 1.0, 0.0, 0.0, 1.0, 1.0, 0.0, 0.0, 1.0, 1.0, 0.0, 0.0, 1.0, 1.0, 0.0, 0.0, 1.0, 1.0, 0.0, 0.0, 1.0, 1.0, 0.0, 0.0, 1.0, 1.0, 0.0, 0.0, 1.0, 1.0, 0.0, 0.0, 1.0, 1.0, 0.0, 0.0, 1.0, 1.0, 0.0, 0.0, 1.0, 1.0, 0.0, 0.0, 1.0, 1.0, 0.0, 0.0, 1.0, 1.0, 0.0, 0.0, 1.0, 1.0, 0.0, 0.0, 1.0, 1.0, 0.0, 0.0, 1.0, 1.0, 0.0, 0.0, 1.0, 1.0, 0.0, 0.0, 1.0, 1.0, 0.0, 0.0, 1.0, 1.0, 0.0, 0.0, 1.0, 1.0, 0.0, 0.0, 1.0, 1.0, 0.0, 0.0, 1.0, 1.0, 0.0, 0.0, 1.0, 1.0, 0.0, 0.0, 1.0, 1.0, 0.0, 0.0, 1.0, 1.0, 0.0, 0.0, 1.0, 1.0, 0.0, 0.0, 1.0, 1.0, 0.0, 0.0, 1.0, 1.0, 0.0, 0.0, 1.0, 1.0, 0.0, 0.0, 1.0, 1.0, 0.0, 0.0, 1.0, 1.0, 0.0, 0.0, 1.0, 1.0, 0.0, 0.0, 1.0, 1.0, 0.0, 0.0, 1.0, 1.0, 0.0, 0.0, 1.0, 1.0, 0.0, 0.0, 1.0, 1.0, 0.0, 0.0, 1.0, 1.0, 0.0, 0.0, 1.0, 1.0, 0.0, 0.0, 1.0, 1.0, 0.0, 0.0, 1.0, 1.0, 0.0, 0.0, 1.0, 1.0, 0.0, 0.0, 1.0, 1.0, 0.0, 0.0, 1.0, 1.0, 0.0, 0.0, 1.0, 1.0, 0.0, 0.0, 1.0, 1.0, 0.0, 0.0, 1.0, 1.0, 0.0, 0.0, 1.0, 1.0, 0.0, 0.0, 1.0, 1.0, 0.0, 0.0, 1.0, 1.0, 0.0, 0.0, 1.0, 1.0, 0.0, 0.0, 1.0, 1.0, 0.0, 0.0, 1.0, 1.0, 0.0, 0.0, 1.0, 1.0, 0.0, 0.0, 1.0, 1.0, 0.0, 0.0, 1.0, 1.0, 0.0, 0.0, 1.0, 1.0, 0.0, 0.0, 1.0, 1.0, 0.0, 0.0, 1.0, 1.0, 0.0, 0.0, 1.0, 1.0, 0.0, 0.0, 1.0, 1.0, 0.0, 0.0, 1.0, 1.0, 0.0, 0.0, 1.0, 1.0, 0.0, 0.0, 1.0, 1.0, 0.0, 0.0, 1.0, 1.0, 0.0, 0.0, 1.0, 1.0, 0.0, 0.0, 1.0, 1.0, 0.0, 0.0, 1.0, 1.0, 0.0, 0.0, 1.0, 1.0, 0.0, 0.0, 1.0, 1.0, 0.0, 0.0, 1.0, 1.0, 0.0, 0.0, 1.0, 1.0, 0.0, 0.0, 1.0, 1.0, 0.0, 0.0, 1.0, 1.0, 0.0, 0.0, 1.0, 1.0, 0.0, 0.0, 1.0, 1.0, 0.0, 0.0, 1.0, 1.0, 0.0, 0.0, 1.0, 1.0, 0.0, 0.0, 1.0, 1.0, 0.0, 0.0, 1.0, 1.0, 0.0, 0.0, 1.0, 1.0, 0.0, 0.0, 1.0, 1.0, 0.0, 0.0, 1.0, 1.0, 0.0, 0.0, 1.0, 1.0, 0.0, 0.0, 1.0, 1.0, 0.0, 0.0, 1.0, 1.0, 0.0, 0.0, 1.0, 1.0, 0.0, 0.0, 1.0, 1.0, 0.0, 0.0, 1.0, 1.0, 0.0, 0.0, 1.0, 1.0, 0.0, 0.0, 1.0, 1.0, 0.0, 0.0, 1.0, 1.0, 0.0, 0.0, 1.0, 1.0, 0.0, 0.0, 1.0, 1.0, 0.0, 0.0, 1.0, 1.0, 0.0, 0.0, 1.0, 1.0, 0.0, 0.0, 1.0, 1.0, 0.0, 0.0, 1.0, 1.0, 0.0, 0.0, 1.0, 1.0, 0.0, 0.0, 1.0, 1.0, 0.0, 0.0, 1.0, 1.0, 0.0, 0.0, 1.0, 1.0, 0.0, 0.0, 1.0, 1.0, 0.0, 0.0, 1.0, 1.0, 0.0, 0.0, 1.0, 1.0, 0.0, 0.0, 1.0, 1.0, 0.0, 0.0, 1.0, 1.0, 0.0, 0.0, 1.0, 1.0, 0.0, 0.0, 1.0, 1.0, 0.0, 0.0, 1.0, 1.0, 0.0, 0.0, 1.0, 1.0, 0.0, 0.0, 1.0, 1.0, 0.0, 0.0, 1.0, 1.0, 0.0, 0.0, 1.0, 1.0, 0.0, 0.0, 1.0, 1.0, 0.0, 0.0, 1.0, 1.0, 0.0, 0.0, 1.0, 1.0, 0.0, 0.0, 1.0, 1.0, 0.0, 0.0, 1.0, 1.0, 0.0, 0.0, 1.0, 1.0, 0.0, 0.0, 1.0, 1.0, 0.0, 0.0, 1.0, 1.0, 0.0, 0.0, 1.0, 1.0, 0.0, 0.0, 1.0, 1.0, 0.0, 0.0, 1.0, 1.0, 0.0, 0.0, 1.0, 1.0, 0.0, 0.0, 1.0, 1.0, 0.0, 0.0, 1.0, 1.0, 0.0, 0.0, 1.0, 1.0, 0.0, 0.0, 1.0, 1.0, 0.0, 0.0, 1.0, 1.0, 0.0, 0.0, 1.0, 1.0, 0.0, 0.0, 1.0, 1.0, 0.0, 0.0, 1.0, 1.0, 0.0, 0.0, 1.0, 1.0, 0.0, 0.0, 1.0, 1.0, 0.0, 0.0, 1.0, 1.0, 0.0, 0.0, 1.0, 1.0, 0.0, 0.0, 1.0, 1.0, 0.0, 0.0, 1.0, 1.0, 0.0, 0.0, 1.0, 1.0, 0.0, 0.0, 1.0, 1.0, 0.0, 0.0, 1.0, 1.0, 0.0, 0.0, 1.0, 1.0, 0.0, 0.0, 1.0, 1.0, 0.0, 0.0, 1.0, 1.0, 0.0, 0.0, 1.0, 1.0, 0.0, 0.0, 1.0, 1.0, 0.0, 0.0, 1.0, 1.0, 0.0, 0.0, 1.0, 1.0, 0.0, 0.0, 1.0, 1.0, 0.0, 0.0, 1.0, 1.0, 0.0, 0.0, 1.0, 1.0, 0.0, 0.0, 1.0, 1.0, 0.0, 0.0, 1.0, 1.0, 0.0, 0.0, 1.0, 1.0, 0.0, 0.0, 1.0, 1.0, 0.0, 0.0, 1.0, 1.0, 0.0, 0.0, 1.0, 1.0, 0.0, 0.0, 1.0, 1.0, 0.0, 0.0, 1.0, 1.0, 0.0, 0.0, 1.0, 1.0, 0.0, 0.0, 1.0, 1.0, 0.0, 0.0, 1.0, 1.0, 0.0, 0.0, 1.0, 1.0, 0.0, 0.0, 1.0, 1.0, 0.0, 0.0, 1.0, 1.0, 0.0, 0.0, 1.0, 1.0, 0.0, 0.0, 1.0, 1.0, 0.0, 0.0, 1.0, 1.0, 0.0, 0.0, 1.0, 1.0, 0.0, 0.0, 1.0, 1.0, 0.0, 0.0, 1.0, 1.0, 0.0, 0.0, 1.0, 1.0, 0.0, 0.0, 1.0, 1.0, 0.0, 0.0, 1.0, 1.0, 0.0, 0.0, 1.0, 1.0, 0.0, 0.0, 1.0, 1.0, 0.0, 0.0, 1.0, 1.0, 0.0, 0.0, 1.0, 1.0, 0.0, 0.0, 1.0, 1.0, 0.0, 0.0, 1.0, 1.0, 0.0, 0.0, 1.0, 1.0, 0.0, 0.0, 1.0, 1.0, 0.0, 0.0, 1.0, 1.0, 0.0, 0.0, 1.0, 1.0, 0.0, 0.0, 1.0, 1.0, 0.0, 0.0, 1.0, 1.0, 0.0, 0.0, 1.0, 1.0, 0.0, 0.0, 1.0, 1.0, 0.0, 0.0, 1.0, 1.0, 0.0, 0.0, 1.0, 1.0, 0.0, 0.0, 1.0, 1.0, 0.0, 0.0, 1.0, 1.0, 0.0, 0.0, 1.0, 1.0, 0.0, 0.0, 1.0, 1.0, 0.0, 0.0, 1.0, 1.0, 0.0, 0.0, 1.0, 1.0, 0.0, 0.0, 1.0, 1.0, 0.0, 0.0, 1.0, 1.0, 0.0, 0.0, 1.0, 1.0, 0.0, 0.0, 1.0, 1.0, 0.0, 0.0, 1.0, 1.0, 0.0, 0.0, 1.0])
me_sm_road_01_md.materials.append(mat_m_road)
me_sm_road_01_md.materials.append(mat_m_road_lines_white)
me_sm_road_01_md.materials.append(mat_m_road_lines_yellow)
me_sm_road_01_md.use_remesh_fix_poles = True
me_sm_road_01_md.use_remesh_preserve_attributes = False
me_sm_road_01_md.update()

# ---- objects
ob_sm_road_01_mo = bpy.data.objects.new('SM_Road_01.mo', me_sm_road_01_md)

# ---- transforms, parenting, visibility, modifiers, constraints
ob_sm_road_01_mo.location = (0.0, 0.0, 0.0)

# ---- collection membership
col_collection.objects.link(ob_sm_road_01_mo)

# ---- scene / render settings (as saved in the file)
scene.frame_start = 1; scene.frame_end = 250; scene.frame_set(1)
scene.render.engine = 'BLENDER_EEVEE_NEXT'
scene.cycles.sampling_pattern = 'TABULATED_SOBOL'
scene.cycles.use_light_tree = False
scene.view_settings.view_transform = 'Filmic'
bpy.context.view_layer.update()

# ---- added for rendering (the .blend has no active camera and no usable light): camera, sun
cam_auto = bpy.data.cameras.new('AutoCamera')
cam_auto.lens = 50.0
cam_auto.sensor_width = 36.0
cam_auto.clip_end = 1022.85
ob_auto_camera = bpy.data.objects.new('AutoCamera', cam_auto)
scene.collection.objects.link(ob_auto_camera)
ob_auto_camera.location = (54.5539, -75.442, 46.6389)
ob_auto_camera.rotation_euler = (1.09748, -7.21219e-08, 0.694738)
scene.camera = ob_auto_camera
light_auto_sun = bpy.data.lights.new('AutoSun', 'SUN')
light_auto_sun.energy = 3.0
light_auto_sun.angle = 0.0523599
ob_auto_sun = bpy.data.objects.new('AutoSun', light_auto_sun)
scene.collection.objects.link(ob_auto_sun)
ob_auto_sun.rotation_euler = (0.872665, 0.174533, 0.523599)
bpy.context.view_layer.update()
